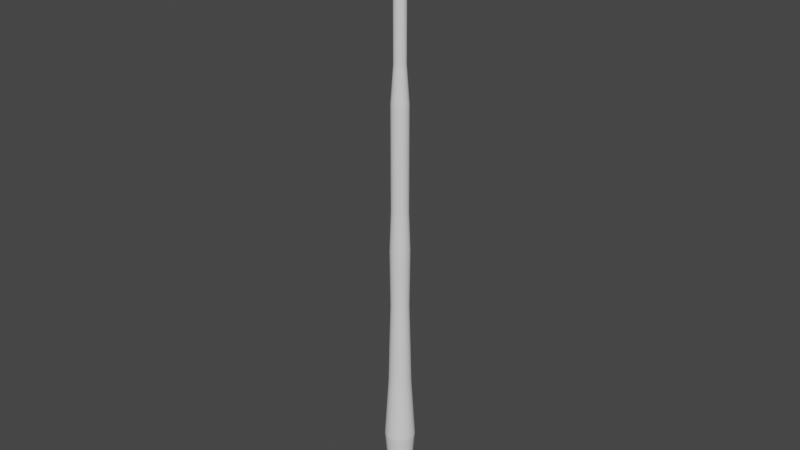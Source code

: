 # Source: Whip.blend  (saved by Blender 2.92.15; exported with 4.5.12 LTS)
import bpy
from mathutils import Matrix  # noqa: F401  (used for matrix-valued properties, if any)

bpy.ops.wm.read_factory_settings(use_empty=True)
scene = bpy.context.scene
scene.name = 'Scene'

# ---- collections
col_collection = bpy.data.collections.new('Collection'); scene.collection.children.link(col_collection)

# ---- world
world_world = bpy.data.worlds.new('World'); scene.world = world_world
world_world.use_nodes = True; world_world.node_tree.nodes.clear()
_N = world_world.node_tree.nodes; _L = world_world.node_tree.links
n0 = _N.new('ShaderNodeOutputWorld'); n0.name = 'World Output'; n0.location = (300, 300)
n1 = _N.new('ShaderNodeBackground'); n1.name = 'Background'; n1.location = (10, 300)
n1.inputs[0].default_value = (0.05088, 0.05088, 0.05088, 1.0)
_L.new(n1.outputs[0], n0.inputs[0])
n0.is_active_output = True
world_world.color = (0.05088, 0.05088, 0.05088)
world_world.use_sun_shadow = False
world_world.sun_shadow_jitter_overblur = 0.0

# ---- meshes
me_cylinder = bpy.data.meshes.new('Cylinder')
me_cylinder.from_pydata([(0.0, 1.0, -1.0), (-3.221e-08, 0.3889, 0.6857), (0.1951, 0.9808, -1.0), (0.07586, 0.3814, 0.6857), (0.3827, 0.9239, -1.0), (0.1488, 0.3593, 0.6857), (0.5556, 0.8315, -1.0), (0.216, 0.3233, 0.6857), (0.7071, 0.7071, -1.0), (0.275, 0.275, 0.6857), (0.8315, 0.5556, -1.0), (0.3233, 0.216, 0.6857), (0.9239, 0.3827, -1.0), (0.3593, 0.1488, 0.6857), (0.9808, 0.1951, -1.0), (0.3814, 0.07586, 0.6857), (1.0, 7.55e-08, -1.0), (0.3889, 2.138e-07, 0.6857), (0.9808, -0.1951, -1.0), (0.3814, -0.07586, 0.6857), (0.9239, -0.3827, -1.0), (0.3593, -0.1488, 0.6857), (0.8315, -0.5556, -1.0), (0.3233, -0.216, 0.6857), (0.7071, -0.7071, -1.0), (0.275, -0.275, 0.6857), (0.5556, -0.8315, -1.0), (0.216, -0.3233, 0.6857), (0.3827, -0.9239, -1.0), (0.1488, -0.3593, 0.6857), (0.1951, -0.9808, -1.0), (0.07586, -0.3814, 0.6857), (-3.258e-07, -1.0, -1.0), (-1.589e-07, -0.3889, 0.6857), (-0.1951, -0.9808, -1.0), (-0.07586, -0.3814, 0.6857), (-0.3827, -0.9239, -1.0), (-0.1488, -0.3593, 0.6857), (-0.5556, -0.8315, -1.0), (-0.216, -0.3233, 0.6857), (-0.7071, -0.7071, -1.0), (-0.275, -0.275, 0.6857), (-0.8315, -0.5556, -1.0), (-0.3233, -0.216, 0.6857), (-0.9239, -0.3827, -1.0), (-0.3593, -0.1488, 0.6857), (-0.9808, -0.1951, -1.0), (-0.3814, -0.07586, 0.6857), (-1.0, 9.656e-07, -1.0), (-0.3889, 5.6e-07, 0.6857), (-0.9808, 0.1951, -1.0), (-0.3814, 0.07586, 0.6857), (-0.9239, 0.3827, -1.0), (-0.3593, 0.1488, 0.6857), (-0.8315, 0.5556, -1.0), (-0.3233, 0.216, 0.6857), (-0.7071, 0.7071, -1.0), (-0.275, 0.275, 0.6857), (-0.5556, 0.8315, -1.0), (-0.216, 0.3233, 0.6857), (-0.3827, 0.9239, -1.0), (-0.1488, 0.3593, 0.6857), (-0.1951, 0.9808, -1.0), (-0.07586, 0.3814, 0.6857), (4.904e-08, 0.5539, 0.1442), (0.1081, 0.5433, 0.1442), (0.212, 0.5117, 0.1442), (0.3077, 0.4606, 0.1442), (0.3917, 0.3917, 0.1442), (0.4606, 0.3077, 0.1442), (0.5117, 0.212, 0.1442), (0.5433, 0.1081, 0.1442), (0.5539, 1.749e-07, 0.1442), (0.5433, -0.1081, 0.1442), (0.5117, -0.212, 0.1442), (0.4606, -0.3077, 0.1442), (0.3917, -0.3917, 0.1442), (0.3077, -0.4606, 0.1442), (0.212, -0.5117, 0.1442), (0.1081, -0.5433, 0.1442), (-1.314e-07, -0.5539, 0.1442), (-0.1081, -0.5433, 0.1442), (-0.212, -0.5117, 0.1442), (-0.3077, -0.4606, 0.1442), (-0.3917, -0.3917, 0.1442), (-0.4606, -0.3077, 0.1442), (-0.5117, -0.212, 0.1442), (-0.5433, -0.1081, 0.1442), (-0.5539, 6.679e-07, 0.1442), (-0.5433, 0.1081, 0.1442), (-0.5117, 0.212, 0.1442), (-0.4606, 0.3077, 0.1442), (-0.3917, 0.3917, 0.1442), (-0.3077, 0.4606, 0.1442), (-0.212, 0.5117, 0.1442), (-0.1081, 0.5433, 0.1442), (4.904e-08, 0.5539, 0.4211), (0.1081, 0.5433, 0.4211), (0.212, 0.5117, 0.4211), (0.3077, 0.4606, 0.4211), (0.3917, 0.3917, 0.4211), (0.4606, 0.3077, 0.4211), (0.5117, 0.212, 0.4211), (0.5433, 0.1081, 0.4211), (0.5539, 1.749e-07, 0.4211), (0.5433, -0.1081, 0.4211), (0.5117, -0.212, 0.4211), (0.4606, -0.3077, 0.4211), (0.3917, -0.3917, 0.4211), (0.3077, -0.4606, 0.4211), (0.212, -0.5117, 0.4211), (0.1081, -0.5433, 0.4211), (-1.314e-07, -0.5539, 0.4211), (-0.1081, -0.5433, 0.4211), (-0.212, -0.5117, 0.4211), (-0.3077, -0.4606, 0.4211), (-0.3917, -0.3917, 0.4211), (-0.4606, -0.3077, 0.4211), (-0.5117, -0.212, 0.4211), (-0.5433, -0.1081, 0.4211), (-0.5539, 6.679e-07, 0.4211), (-0.5433, 0.1081, 0.4211), (-0.5117, 0.212, 0.4211), (-0.4606, 0.3077, 0.4211), (-0.3917, 0.3917, 0.4211), (-0.3077, 0.4606, 0.4211), (-0.212, 0.5117, 0.4211), (-0.1081, 0.5433, 0.4211), (-3.221e-08, 0.3889, 0.5884), (0.07586, 0.3814, 0.5884), (0.1488, 0.3593, 0.5884), (0.216, 0.3233, 0.5884), (0.275, 0.275, 0.5884), (0.3233, 0.216, 0.5884), (0.3593, 0.1488, 0.5884), (0.3814, 0.07586, 0.5884), (0.3889, 2.138e-07, 0.5884), (0.3814, -0.07586, 0.5884), (0.3593, -0.1488, 0.5884), (0.3233, -0.216, 0.5884), (0.275, -0.275, 0.5884), (0.216, -0.3233, 0.5884), (0.1488, -0.3593, 0.5884), (0.07586, -0.3814, 0.5884), (-1.589e-07, -0.3889, 0.5884), (-0.07586, -0.3814, 0.5884), (-0.1488, -0.3593, 0.5884), (-0.216, -0.3233, 0.5884), (-0.275, -0.275, 0.5884), (-0.3233, -0.216, 0.5884), (-0.3593, -0.1488, 0.5884), (-0.3814, -0.07586, 0.5884), (-0.3889, 5.6e-07, 0.5884), (-0.3814, 0.07586, 0.5884), (-0.3593, 0.1488, 0.5884), (-0.3233, 0.216, 0.5884), (-0.275, 0.275, 0.5884), (-0.216, 0.3233, 0.5884), (-0.1488, 0.3593, 0.5884), (-0.07586, 0.3814, 0.5884), (0.1081, 0.5433, 0.2826), (0.212, 0.5117, 0.2826), (0.3077, 0.4606, 0.2826), (0.3917, 0.3917, 0.2826), (0.4606, 0.3077, 0.2826), (0.5117, 0.212, 0.2826), (0.5433, 0.1081, 0.2826), (0.5539, 1.749e-07, 0.2826), (0.5433, -0.1081, 0.2826), (0.5117, -0.212, 0.2826), (0.4606, -0.3077, 0.2826), (0.3917, -0.3917, 0.2826), (0.3077, -0.4606, 0.2826), (0.212, -0.5117, 0.2826), (0.1081, -0.5433, 0.2826), (-1.314e-07, -0.5539, 0.2826), (-0.1081, -0.5433, 0.2826), (-0.212, -0.5117, 0.2826), (-0.3077, -0.4606, 0.2826), (-0.3917, -0.3917, 0.2826), (-0.4606, -0.3077, 0.2826), (-0.5117, -0.212, 0.2826), (-0.5433, -0.1081, 0.2826), (-0.5539, 6.679e-07, 0.2826), (-0.5433, 0.1081, 0.2826), (-0.5117, 0.212, 0.2826), (-0.4606, 0.3077, 0.2826), (-0.3917, 0.3917, 0.2826), (-0.3077, 0.4606, 0.2826), (-0.212, 0.5117, 0.2826), (-0.1081, 0.5433, 0.2826), (4.904e-08, 0.5539, 0.2826), (0.1316, 0.6618, -0.3921), (0.2582, 0.6234, -0.3921), (0.3749, 0.5611, -0.3921), (0.4771, 0.4771, -0.3921), (0.5611, 0.3749, -0.3921), (0.6234, 0.2582, -0.3921), (0.6618, 0.1316, -0.3921), (0.6748, 1.464e-07, -0.3921), (0.6618, -0.1316, -0.3921), (0.6234, -0.2582, -0.3921), (0.5611, -0.3749, -0.3921), (0.4771, -0.4771, -0.3921), (0.3749, -0.5611, -0.3921), (0.2582, -0.6234, -0.3921), (0.1316, -0.6618, -0.3921), (-1.791e-07, -0.6748, -0.3921), (-0.1316, -0.6618, -0.3921), (-0.2582, -0.6234, -0.3921), (-0.3749, -0.5611, -0.3921), (-0.4771, -0.4771, -0.3921), (-0.5611, -0.3749, -0.3921), (-0.6234, -0.2582, -0.3921), (-0.6618, -0.1316, -0.3921), (-0.6748, 7.47e-07, -0.3921), (-0.6618, 0.1316, -0.3921), (-0.6234, 0.2582, -0.3921), (-0.5611, 0.3749, -0.3921), (-0.4771, 0.4771, -0.3921), (-0.3749, 0.5611, -0.3921), (-0.2582, 0.6234, -0.3921), (-0.1316, 0.6618, -0.3921), (4.08e-08, 0.6748, -0.3921), (4.199e-08, 0.6433, -0.05578), (0.1255, 0.6309, -0.05578), (0.2462, 0.5943, -0.05578), (0.3574, 0.5349, -0.05578), (0.4549, 0.4549, -0.05578), (0.5349, 0.3574, -0.05578), (0.5943, 0.2462, -0.05578), (0.6309, 0.1255, -0.05578), (0.6433, 1.557e-07, -0.05578), (0.6309, -0.1255, -0.05578), (0.5943, -0.2462, -0.05578), (0.5349, -0.3574, -0.05578), (0.4549, -0.4549, -0.05578), (0.3574, -0.5349, -0.05578), (0.2462, -0.5943, -0.05578), (0.1255, -0.6309, -0.05578), (-1.676e-07, -0.6433, -0.05578), (-0.1255, -0.6309, -0.05578), (-0.2462, -0.5943, -0.05578), (-0.3574, -0.5349, -0.05578), (-0.4549, -0.4549, -0.05578), (-0.5349, -0.3574, -0.05578), (-0.5943, -0.2462, -0.05578), (-0.6309, -0.1255, -0.05578), (-0.6433, 7.283e-07, -0.05578), (-0.6309, 0.1255, -0.05578), (-0.5943, 0.2462, -0.05578), (-0.5349, 0.3574, -0.05578), (-0.4549, 0.4549, -0.05578), (-0.3574, 0.5349, -0.05578), (-0.2462, 0.5943, -0.05578), (-0.1255, 0.6309, -0.05578), (0.1951, 0.9808, -0.7432), (0.3827, 0.9239, -0.7432), (0.5556, 0.8315, -0.7432), (0.7071, 0.7071, -0.7432), (0.8315, 0.5556, -0.7432), (0.9239, 0.3827, -0.7432), (0.9808, 0.1951, -0.7432), (1.0, 7.55e-08, -0.7432), (0.9808, -0.1951, -0.7432), (0.9239, -0.3827, -0.7432), (0.8315, -0.5556, -0.7432), (0.7071, -0.7071, -0.7432), (0.5556, -0.8315, -0.7432), (0.3827, -0.9239, -0.7432), (0.1951, -0.9808, -0.7432), (-3.258e-07, -1.0, -0.7432), (-0.1951, -0.9808, -0.7432), (-0.3827, -0.9239, -0.7432), (-0.5556, -0.8315, -0.7432), (-0.7071, -0.7071, -0.7432), (-0.8315, -0.5556, -0.7432), (-0.9239, -0.3827, -0.7432), (-0.9808, -0.1951, -0.7432), (-1.0, 9.656e-07, -0.7432), (-0.9808, 0.1951, -0.7432), (-0.9239, 0.3827, -0.7432), (-0.8315, 0.5556, -0.7432), (-0.7071, 0.7071, -0.7432), (-0.5556, 0.8315, -0.7432), (-0.3827, 0.9239, -0.7432), (-0.1951, 0.9808, -0.7432), (0.0, 1.0, -0.7432), (-3.221e-08, 0.3889, 0.637), (0.07586, 0.3814, 0.637), (0.1488, 0.3593, 0.637), (0.216, 0.3233, 0.637), (0.275, 0.275, 0.637), (0.3233, 0.216, 0.637), (0.3593, 0.1488, 0.637), (0.3814, 0.07586, 0.637), (0.3889, 2.138e-07, 0.637), (0.3814, -0.07586, 0.637), (0.3593, -0.1488, 0.637), (0.3233, -0.216, 0.637), (0.275, -0.275, 0.637), (0.216, -0.3233, 0.637), (0.1488, -0.3593, 0.637), (0.07586, -0.3814, 0.637), (-1.589e-07, -0.3889, 0.637), (-0.07586, -0.3814, 0.637), (-0.1488, -0.3593, 0.637), (-0.216, -0.3233, 0.637), (-0.275, -0.275, 0.637), (-0.3233, -0.216, 0.637), (-0.3593, -0.1488, 0.637), (-0.3814, -0.07586, 0.637), (-0.3889, 5.6e-07, 0.637), (-0.3814, 0.07586, 0.637), (-0.3593, 0.1488, 0.637), (-0.3233, 0.216, 0.637), (-0.275, 0.275, 0.637), (-0.216, 0.3233, 0.637), (-0.1488, 0.3593, 0.637), (-0.07586, 0.3814, 0.637), (0.07586, 0.3814, 0.5398), (0.1488, 0.3593, 0.5398), (0.216, 0.3233, 0.5398), (0.275, 0.275, 0.5398), (0.3233, 0.216, 0.5398), (0.3593, 0.1488, 0.5398), (0.3814, 0.07586, 0.5398), (0.3889, 2.138e-07, 0.5398), (0.3814, -0.07586, 0.5398), (0.3593, -0.1488, 0.5398), (0.3233, -0.216, 0.5398), (0.275, -0.275, 0.5398), (0.216, -0.3233, 0.5398), (0.1488, -0.3593, 0.5398), (0.07586, -0.3814, 0.5398), (-1.589e-07, -0.3889, 0.5398), (-0.07586, -0.3814, 0.5398), (-0.1488, -0.3593, 0.5398), (-0.216, -0.3233, 0.5398), (-0.275, -0.275, 0.5398), (-0.3233, -0.216, 0.5398), (-0.3593, -0.1488, 0.5398), (-0.3814, -0.07586, 0.5398), (-0.3889, 5.6e-07, 0.5398), (-0.3814, 0.07586, 0.5398), (-0.3593, 0.1488, 0.5398), (-0.3233, 0.216, 0.5398), (-0.275, 0.275, 0.5398), (-0.216, 0.3233, 0.5398), (-0.1488, 0.3593, 0.5398), (-0.07586, 0.3814, 0.5398), (-3.221e-08, 0.3889, 0.5398), (4.904e-08, 0.5539, 0.3519), (0.1081, 0.5433, 0.3519), (0.212, 0.5117, 0.3519), (0.3077, 0.4606, 0.3519), (0.3917, 0.3917, 0.3519), (0.4606, 0.3077, 0.3519), (0.5117, 0.212, 0.3519), (0.5433, 0.1081, 0.3519), (0.5539, 1.749e-07, 0.3519), (0.5433, -0.1081, 0.3519), (0.5117, -0.212, 0.3519), (0.4606, -0.3077, 0.3519), (0.3917, -0.3917, 0.3519), (0.3077, -0.4606, 0.3519), (0.212, -0.5117, 0.3519), (0.1081, -0.5433, 0.3519), (-1.314e-07, -0.5539, 0.3519), (-0.1081, -0.5433, 0.3519), (-0.212, -0.5117, 0.3519), (-0.3077, -0.4606, 0.3519), (-0.3917, -0.3917, 0.3519), (-0.4606, -0.3077, 0.3519), (-0.5117, -0.212, 0.3519), (-0.5433, -0.1081, 0.3519), (-0.5539, 6.679e-07, 0.3519), (-0.5433, 0.1081, 0.3519), (-0.5117, 0.212, 0.3519), (-0.4606, 0.3077, 0.3519), (-0.3917, 0.3917, 0.3519), (-0.3077, 0.4606, 0.3519), (-0.212, 0.5117, 0.3519), (-0.1081, 0.5433, 0.3519), (0.1081, 0.5433, 0.2134), (0.212, 0.5117, 0.2134), (0.3077, 0.4606, 0.2134), (0.3917, 0.3917, 0.2134), (0.4606, 0.3077, 0.2134), (0.5117, 0.212, 0.2134), (0.5433, 0.1081, 0.2134), (0.5539, 1.749e-07, 0.2134), (0.5433, -0.1081, 0.2134), (0.5117, -0.212, 0.2134), (0.4606, -0.3077, 0.2134), (0.3917, -0.3917, 0.2134), (0.3077, -0.4606, 0.2134), (0.212, -0.5117, 0.2134), (0.1081, -0.5433, 0.2134), (-1.314e-07, -0.5539, 0.2134), (-0.1081, -0.5433, 0.2134), (-0.212, -0.5117, 0.2134), (-0.3077, -0.4606, 0.2134), (-0.3917, -0.3917, 0.2134), (-0.4606, -0.3077, 0.2134), (-0.5117, -0.212, 0.2134), (-0.5433, -0.1081, 0.2134), (-0.5539, 6.679e-07, 0.2134), (-0.5433, 0.1081, 0.2134), (-0.5117, 0.212, 0.2134), (-0.4606, 0.3077, 0.2134), (-0.3917, 0.3917, 0.2134), (-0.3077, 0.4606, 0.2134), (-0.212, 0.5117, 0.2134), (-0.1081, 0.5433, 0.2134), (4.904e-08, 0.5539, 0.2134), (4.904e-08, 0.5539, 0.07492), (0.1081, 0.5433, 0.07492), (0.212, 0.5117, 0.07492), (0.3077, 0.4606, 0.07492), (0.3917, 0.3917, 0.07492), (0.4606, 0.3077, 0.07492), (0.5117, 0.212, 0.07492), (0.5433, 0.1081, 0.07492), (0.5539, 1.749e-07, 0.07492), (0.5433, -0.1081, 0.07492), (0.5117, -0.212, 0.07492), (0.4606, -0.3077, 0.07492), (0.3917, -0.3917, 0.07492), (0.3077, -0.4606, 0.07492), (0.212, -0.5117, 0.07492), (0.1081, -0.5433, 0.07492), (-1.314e-07, -0.5539, 0.07492), (-0.1081, -0.5433, 0.07492), (-0.212, -0.5117, 0.07492), (-0.3077, -0.4606, 0.07492), (-0.3917, -0.3917, 0.07492), (-0.4606, -0.3077, 0.07492), (-0.5117, -0.212, 0.07492), (-0.5433, -0.1081, 0.07492), (-0.5539, 6.679e-07, 0.07492), (-0.5433, 0.1081, 0.07492), (-0.5117, 0.212, 0.07492), (-0.4606, 0.3077, 0.07492), (-0.3917, 0.3917, 0.07492), (-0.3077, 0.4606, 0.07492), (-0.212, 0.5117, 0.07492), (-0.1081, 0.5433, 0.07492), (0.117, 0.5883, -0.2562), (0.2295, 0.5541, -0.2562), (0.3332, 0.4987, -0.2562), (0.4241, 0.4241, -0.2562), (0.4987, 0.3332, -0.2562), (0.5541, 0.2295, -0.2562), (0.5883, 0.117, -0.2562), (0.5998, 1.639e-07, -0.2562), (0.5883, -0.117, -0.2562), (0.5541, -0.2295, -0.2562), (0.4987, -0.3332, -0.2562), (0.4241, -0.4241, -0.2562), (0.3332, -0.4987, -0.2562), (0.2295, -0.5541, -0.2562), (0.117, -0.5883, -0.2562), (-1.467e-07, -0.5998, -0.2562), (-0.117, -0.5883, -0.2562), (-0.2295, -0.5541, -0.2562), (-0.3332, -0.4987, -0.2562), (-0.4241, -0.4241, -0.2562), (-0.4987, -0.3332, -0.2562), (-0.5541, -0.2295, -0.2562), (-0.5883, -0.117, -0.2562), (-0.5998, 6.977e-07, -0.2562), (-0.5883, 0.117, -0.2562), (-0.5541, 0.2295, -0.2562), (-0.4987, 0.3332, -0.2562), (-0.4241, 0.4241, -0.2562), (-0.3332, 0.4987, -0.2562), (-0.2295, 0.5541, -0.2562), (-0.117, 0.5883, -0.2562), (4.875e-08, 0.5998, -0.2562), (3.069e-08, 0.7417, -0.5325), (0.1447, 0.7274, -0.5325), (0.2838, 0.6852, -0.5325), (0.4121, 0.6167, -0.5325), (0.5245, 0.5245, -0.5325), (0.6167, 0.4121, -0.5325), (0.6852, 0.2838, -0.5325), (0.7274, 0.1447, -0.5325), (0.7417, 1.324e-07, -0.5325), (0.7274, -0.1447, -0.5325), (0.6852, -0.2838, -0.5325), (0.6167, -0.4121, -0.5325), (0.5245, -0.5245, -0.5325), (0.4121, -0.6167, -0.5325), (0.2838, -0.6852, -0.5325), (0.1447, -0.7274, -0.5325), (-2.11e-07, -0.7417, -0.5325), (-0.1447, -0.7274, -0.5325), (-0.2838, -0.6852, -0.5325), (-0.4121, -0.6167, -0.5325), (-0.5245, -0.5245, -0.5325), (-0.6167, -0.4121, -0.5325), (-0.6852, -0.2838, -0.5325), (-0.7274, -0.1447, -0.5325), (-0.7417, 7.926e-07, -0.5325), (-0.7274, 0.1447, -0.5325), (-0.6852, 0.2838, -0.5325), (-0.6167, 0.4121, -0.5325), (-0.5245, 0.5245, -0.5325), (-0.4121, 0.6167, -0.5325), (-0.2838, 0.6852, -0.5325), (-0.1447, 0.7274, -0.5325), (-1.164e-06, 0.3889, 0.8311), (0.07586, 0.3814, 0.8311), (0.1488, 0.3593, 0.8311), (0.216, 0.3233, 0.8311), (0.275, 0.275, 0.8311), (0.3233, 0.216, 0.8311), (0.3593, 0.1488, 0.8311), (0.3814, 0.07586, 0.8311), (0.3889, 2.138e-07, 0.8311), (0.3814, -0.07586, 0.8311), (0.3593, -0.1488, 0.8311), (0.3233, -0.216, 0.8311), (0.275, -0.275, 0.8311), (0.216, -0.3233, 0.8311), (0.1488, -0.3593, 0.8311), (0.07586, -0.3814, 0.8311), (-1.291e-06, -0.3889, 0.8311), (-0.07586, -0.3814, 0.8311), (-0.1488, -0.3593, 0.8311), (-0.216, -0.3233, 0.8311), (-0.275, -0.275, 0.8311), (-0.3233, -0.216, 0.8311), (-0.3593, -0.1488, 0.8311), (-0.3814, -0.07586, 0.8311), (-0.3889, 5.6e-07, 0.8311), (-0.3814, 0.07586, 0.8311), (-0.3593, 0.1488, 0.8311), (-0.3233, 0.216, 0.8311), (-0.275, 0.275, 0.8311), (-0.216, 0.3233, 0.8311), (-0.1488, 0.3593, 0.8311), (-0.07586, 0.3814, 0.8311), (-2.745e-07, 0.1643, 1.065), (0.03205, 0.1611, 1.065), (0.06286, 0.1518, 1.065), (0.09126, 0.1366, 1.065), (0.1162, 0.1162, 1.065), (0.1366, 0.09126, 1.065), (0.1518, 0.06286, 1.065), (0.1611, 0.03205, 1.065), (0.1643, 2.689e-07, 1.065), (0.1611, -0.03205, 1.065), (0.1518, -0.06286, 1.065), (0.1366, -0.09126, 1.065), (0.1162, -0.1162, 1.065), (0.09126, -0.1366, 1.065), (0.06286, -0.1518, 1.065), (0.03205, -0.1611, 1.065), (-3.28e-07, -0.1643, 1.065), (-0.03205, -0.1611, 1.065), (-0.06286, -0.1518, 1.065), (-0.09126, -0.1366, 1.065), (-0.1162, -0.1162, 1.065), (-0.1366, -0.09126, 1.065), (-0.1518, -0.06286, 1.065), (-0.1611, -0.03205, 1.065), (-0.1643, 4.151e-07, 1.065), (-0.1611, 0.03205, 1.065), (-0.1518, 0.06286, 1.065), (-0.1366, 0.09126, 1.065), (-0.1162, 0.1162, 1.065), (-0.09126, 0.1366, 1.065), (-0.06286, 0.1518, 1.065), (-0.03205, 0.1611, 1.065), (0.1542, 0.7752, -0.8716), (0.3025, 0.7303, -0.8716), (0.4391, 0.6572, -0.8716), (0.5589, 0.5589, -0.8716), (0.6572, 0.4391, -0.8716), (0.7303, 0.3025, -0.8716), (0.7752, 0.1542, -0.8716), (0.7904, 1.309e-07, -0.8716), (0.7752, -0.1542, -0.8716), (0.7303, -0.3025, -0.8716), (0.6572, -0.4391, -0.8716), (0.5589, -0.5589, -0.8716), (0.4391, -0.6572, -0.8716), (0.3025, -0.7303, -0.8716), (0.1542, -0.7752, -0.8716), (-2.396e-07, -0.7904, -0.8716), (-0.1542, -0.7752, -0.8716), (-0.3025, -0.7303, -0.8716), (-0.4391, -0.6572, -0.8716), (-0.5589, -0.5589, -0.8716), (-0.6572, -0.4391, -0.8716), (-0.7303, -0.3025, -0.8716), (-0.7752, -0.1542, -0.8716), (-0.7904, 8.345e-07, -0.8716), (-0.7752, 0.1542, -0.8716), (-0.7303, 0.3025, -0.8716), (-0.6572, 0.4391, -0.8716), (-0.5589, 0.5589, -0.8716), (-0.4391, 0.6572, -0.8716), (-0.3025, 0.7303, -0.8716), (-0.1542, 0.7752, -0.8716), (1.793e-08, 0.7904, -0.8716)], [], [(288, 1, 3, 289), (289, 3, 5, 290), (290, 5, 7, 291), (291, 7, 9, 292), (292, 9, 11, 293), (293, 11, 13, 294), (294, 13, 15, 295), (295, 15, 17, 296), (296, 17, 19, 297), (297, 19, 21, 298), (298, 21, 23, 299), (299, 23, 25, 300), (300, 25, 27, 301), (301, 27, 29, 302), (302, 29, 31, 303), (303, 31, 33, 304), (304, 33, 35, 305), (305, 35, 37, 306), (306, 37, 39, 307), (307, 39, 41, 308), (308, 41, 43, 309), (309, 43, 45, 310), (310, 45, 47, 311), (311, 47, 49, 312), (312, 49, 51, 313), (313, 51, 53, 314), (314, 53, 55, 315), (315, 55, 57, 316), (316, 57, 59, 317), (317, 59, 61, 318), (13, 11, 517, 518), (318, 61, 63, 319), (319, 63, 1, 288), (0, 2, 4, 6, 8, 10, 12, 14, 16, 18, 20, 22, 24, 26, 28, 30, 32, 34, 36, 38, 40, 42, 44, 46, 48, 50, 52, 54, 56, 58, 60, 62), (447, 95, 64, 416), (446, 94, 95, 447), (445, 93, 94, 446), (444, 92, 93, 445), (443, 91, 92, 444), (442, 90, 91, 443), (441, 89, 90, 442), (440, 88, 89, 441), (439, 87, 88, 440), (438, 86, 87, 439), (437, 85, 86, 438), (436, 84, 85, 437), (435, 83, 84, 436), (434, 82, 83, 435), (433, 81, 82, 434), (432, 80, 81, 433), (431, 79, 80, 432), (430, 78, 79, 431), (429, 77, 78, 430), (428, 76, 77, 429), (427, 75, 76, 428), (426, 74, 75, 427), (425, 73, 74, 426), (424, 72, 73, 425), (423, 71, 72, 424), (422, 70, 71, 423), (421, 69, 70, 422), (420, 68, 69, 421), (419, 67, 68, 420), (418, 66, 67, 419), (417, 65, 66, 418), (416, 64, 65, 417), (383, 127, 96, 352), (382, 126, 127, 383), (381, 125, 126, 382), (380, 124, 125, 381), (379, 123, 124, 380), (378, 122, 123, 379), (377, 121, 122, 378), (376, 120, 121, 377), (375, 119, 120, 376), (374, 118, 119, 375), (373, 117, 118, 374), (372, 116, 117, 373), (371, 115, 116, 372), (370, 114, 115, 371), (369, 113, 114, 370), (368, 112, 113, 369), (367, 111, 112, 368), (366, 110, 111, 367), (365, 109, 110, 366), (364, 108, 109, 365), (363, 107, 108, 364), (362, 106, 107, 363), (361, 105, 106, 362), (360, 104, 105, 361), (359, 103, 104, 360), (358, 102, 103, 359), (357, 101, 102, 358), (356, 100, 101, 357), (355, 99, 100, 356), (354, 98, 99, 355), (353, 97, 98, 354), (352, 96, 97, 353), (350, 159, 128, 351), (349, 158, 159, 350), (348, 157, 158, 349), (347, 156, 157, 348), (346, 155, 156, 347), (345, 154, 155, 346), (344, 153, 154, 345), (343, 152, 153, 344), (342, 151, 152, 343), (341, 150, 151, 342), (340, 149, 150, 341), (339, 148, 149, 340), (338, 147, 148, 339), (337, 146, 147, 338), (336, 145, 146, 337), (335, 144, 145, 336), (334, 143, 144, 335), (333, 142, 143, 334), (332, 141, 142, 333), (331, 140, 141, 332), (330, 139, 140, 331), (329, 138, 139, 330), (328, 137, 138, 329), (327, 136, 137, 328), (326, 135, 136, 327), (325, 134, 135, 326), (324, 133, 134, 325), (323, 132, 133, 324), (322, 131, 132, 323), (321, 130, 131, 322), (320, 129, 130, 321), (351, 128, 129, 320), (415, 191, 160, 384), (384, 160, 161, 385), (385, 161, 162, 386), (386, 162, 163, 387), (387, 163, 164, 388), (388, 164, 165, 389), (389, 165, 166, 390), (390, 166, 167, 391), (391, 167, 168, 392), (392, 168, 169, 393), (393, 169, 170, 394), (394, 170, 171, 395), (395, 171, 172, 396), (396, 172, 173, 397), (397, 173, 174, 398), (398, 174, 175, 399), (399, 175, 176, 400), (400, 176, 177, 401), (401, 177, 178, 402), (402, 178, 179, 403), (403, 179, 180, 404), (404, 180, 181, 405), (405, 181, 182, 406), (406, 182, 183, 407), (407, 183, 184, 408), (408, 184, 185, 409), (409, 185, 186, 410), (410, 186, 187, 411), (411, 187, 188, 412), (412, 188, 189, 413), (413, 189, 190, 414), (414, 190, 191, 415), (480, 223, 192, 481), (481, 192, 193, 482), (482, 193, 194, 483), (483, 194, 195, 484), (484, 195, 196, 485), (485, 196, 197, 486), (486, 197, 198, 487), (487, 198, 199, 488), (488, 199, 200, 489), (489, 200, 201, 490), (490, 201, 202, 491), (491, 202, 203, 492), (492, 203, 204, 493), (493, 204, 205, 494), (494, 205, 206, 495), (495, 206, 207, 496), (496, 207, 208, 497), (497, 208, 209, 498), (498, 209, 210, 499), (499, 210, 211, 500), (500, 211, 212, 501), (501, 212, 213, 502), (502, 213, 214, 503), (503, 214, 215, 504), (504, 215, 216, 505), (505, 216, 217, 506), (506, 217, 218, 507), (507, 218, 219, 508), (508, 219, 220, 509), (509, 220, 221, 510), (510, 221, 222, 511), (511, 222, 223, 480), (479, 224, 225, 448), (448, 225, 226, 449), (449, 226, 227, 450), (450, 227, 228, 451), (451, 228, 229, 452), (452, 229, 230, 453), (453, 230, 231, 454), (454, 231, 232, 455), (455, 232, 233, 456), (456, 233, 234, 457), (457, 234, 235, 458), (458, 235, 236, 459), (459, 236, 237, 460), (460, 237, 238, 461), (461, 238, 239, 462), (462, 239, 240, 463), (463, 240, 241, 464), (464, 241, 242, 465), (465, 242, 243, 466), (466, 243, 244, 467), (467, 244, 245, 468), (468, 245, 246, 469), (469, 246, 247, 470), (470, 247, 248, 471), (471, 248, 249, 472), (472, 249, 250, 473), (473, 250, 251, 474), (474, 251, 252, 475), (475, 252, 253, 476), (476, 253, 254, 477), (477, 254, 255, 478), (478, 255, 224, 479), (606, 286, 287, 607), (605, 285, 286, 606), (604, 284, 285, 605), (603, 283, 284, 604), (602, 282, 283, 603), (601, 281, 282, 602), (600, 280, 281, 601), (599, 279, 280, 600), (598, 278, 279, 599), (597, 277, 278, 598), (596, 276, 277, 597), (595, 275, 276, 596), (594, 274, 275, 595), (593, 273, 274, 594), (592, 272, 273, 593), (591, 271, 272, 592), (590, 270, 271, 591), (589, 269, 270, 590), (588, 268, 269, 589), (587, 267, 268, 588), (586, 266, 267, 587), (585, 265, 266, 586), (584, 264, 265, 585), (583, 263, 264, 584), (582, 262, 263, 583), (581, 261, 262, 582), (580, 260, 261, 581), (579, 259, 260, 580), (578, 258, 259, 579), (577, 257, 258, 578), (576, 256, 257, 577), (607, 287, 256, 576), (159, 319, 288, 128), (158, 318, 319, 159), (157, 317, 318, 158), (156, 316, 317, 157), (155, 315, 316, 156), (154, 314, 315, 155), (153, 313, 314, 154), (152, 312, 313, 153), (151, 311, 312, 152), (150, 310, 311, 151), (149, 309, 310, 150), (148, 308, 309, 149), (147, 307, 308, 148), (146, 306, 307, 147), (145, 305, 306, 146), (144, 304, 305, 145), (143, 303, 304, 144), (142, 302, 303, 143), (141, 301, 302, 142), (140, 300, 301, 141), (139, 299, 300, 140), (138, 298, 299, 139), (137, 297, 298, 138), (136, 296, 297, 137), (135, 295, 296, 136), (134, 294, 295, 135), (133, 293, 294, 134), (132, 292, 293, 133), (131, 291, 292, 132), (130, 290, 291, 131), (129, 289, 290, 130), (128, 288, 289, 129), (96, 351, 320, 97), (97, 320, 321, 98), (98, 321, 322, 99), (99, 322, 323, 100), (100, 323, 324, 101), (101, 324, 325, 102), (102, 325, 326, 103), (103, 326, 327, 104), (104, 327, 328, 105), (105, 328, 329, 106), (106, 329, 330, 107), (107, 330, 331, 108), (108, 331, 332, 109), (109, 332, 333, 110), (110, 333, 334, 111), (111, 334, 335, 112), (112, 335, 336, 113), (113, 336, 337, 114), (114, 337, 338, 115), (115, 338, 339, 116), (116, 339, 340, 117), (117, 340, 341, 118), (118, 341, 342, 119), (119, 342, 343, 120), (120, 343, 344, 121), (121, 344, 345, 122), (122, 345, 346, 123), (123, 346, 347, 124), (124, 347, 348, 125), (125, 348, 349, 126), (126, 349, 350, 127), (127, 350, 351, 96), (191, 352, 353, 160), (160, 353, 354, 161), (161, 354, 355, 162), (162, 355, 356, 163), (163, 356, 357, 164), (164, 357, 358, 165), (165, 358, 359, 166), (166, 359, 360, 167), (167, 360, 361, 168), (168, 361, 362, 169), (169, 362, 363, 170), (170, 363, 364, 171), (171, 364, 365, 172), (172, 365, 366, 173), (173, 366, 367, 174), (174, 367, 368, 175), (175, 368, 369, 176), (176, 369, 370, 177), (177, 370, 371, 178), (178, 371, 372, 179), (179, 372, 373, 180), (180, 373, 374, 181), (181, 374, 375, 182), (182, 375, 376, 183), (183, 376, 377, 184), (184, 377, 378, 185), (185, 378, 379, 186), (186, 379, 380, 187), (187, 380, 381, 188), (188, 381, 382, 189), (189, 382, 383, 190), (190, 383, 352, 191), (95, 414, 415, 64), (94, 413, 414, 95), (93, 412, 413, 94), (92, 411, 412, 93), (91, 410, 411, 92), (90, 409, 410, 91), (89, 408, 409, 90), (88, 407, 408, 89), (87, 406, 407, 88), (86, 405, 406, 87), (85, 404, 405, 86), (84, 403, 404, 85), (83, 402, 403, 84), (82, 401, 402, 83), (81, 400, 401, 82), (80, 399, 400, 81), (79, 398, 399, 80), (78, 397, 398, 79), (77, 396, 397, 78), (76, 395, 396, 77), (75, 394, 395, 76), (74, 393, 394, 75), (73, 392, 393, 74), (72, 391, 392, 73), (71, 390, 391, 72), (70, 389, 390, 71), (69, 388, 389, 70), (68, 387, 388, 69), (67, 386, 387, 68), (66, 385, 386, 67), (65, 384, 385, 66), (64, 415, 384, 65), (224, 416, 417, 225), (225, 417, 418, 226), (226, 418, 419, 227), (227, 419, 420, 228), (228, 420, 421, 229), (229, 421, 422, 230), (230, 422, 423, 231), (231, 423, 424, 232), (232, 424, 425, 233), (233, 425, 426, 234), (234, 426, 427, 235), (235, 427, 428, 236), (236, 428, 429, 237), (237, 429, 430, 238), (238, 430, 431, 239), (239, 431, 432, 240), (240, 432, 433, 241), (241, 433, 434, 242), (242, 434, 435, 243), (243, 435, 436, 244), (244, 436, 437, 245), (245, 437, 438, 246), (246, 438, 439, 247), (247, 439, 440, 248), (248, 440, 441, 249), (249, 441, 442, 250), (250, 442, 443, 251), (251, 443, 444, 252), (252, 444, 445, 253), (253, 445, 446, 254), (254, 446, 447, 255), (255, 447, 416, 224), (222, 478, 479, 223), (221, 477, 478, 222), (220, 476, 477, 221), (219, 475, 476, 220), (218, 474, 475, 219), (217, 473, 474, 218), (216, 472, 473, 217), (215, 471, 472, 216), (214, 470, 471, 215), (213, 469, 470, 214), (212, 468, 469, 213), (211, 467, 468, 212), (210, 466, 467, 211), (209, 465, 466, 210), (208, 464, 465, 209), (207, 463, 464, 208), (206, 462, 463, 207), (205, 461, 462, 206), (204, 460, 461, 205), (203, 459, 460, 204), (202, 458, 459, 203), (201, 457, 458, 202), (200, 456, 457, 201), (199, 455, 456, 200), (198, 454, 455, 199), (197, 453, 454, 198), (196, 452, 453, 197), (195, 451, 452, 196), (194, 450, 451, 195), (193, 449, 450, 194), (192, 448, 449, 193), (223, 479, 448, 192), (286, 511, 480, 287), (285, 510, 511, 286), (284, 509, 510, 285), (283, 508, 509, 284), (282, 507, 508, 283), (281, 506, 507, 282), (280, 505, 506, 281), (279, 504, 505, 280), (278, 503, 504, 279), (277, 502, 503, 278), (276, 501, 502, 277), (275, 500, 501, 276), (274, 499, 500, 275), (273, 498, 499, 274), (272, 497, 498, 273), (271, 496, 497, 272), (270, 495, 496, 271), (269, 494, 495, 270), (268, 493, 494, 269), (267, 492, 493, 268), (266, 491, 492, 267), (265, 490, 491, 266), (264, 489, 490, 265), (263, 488, 489, 264), (262, 487, 488, 263), (261, 486, 487, 262), (260, 485, 486, 261), (259, 484, 485, 260), (258, 483, 484, 259), (257, 482, 483, 258), (256, 481, 482, 257), (287, 480, 481, 256), (529, 528, 560, 561), (31, 29, 526, 527), (49, 47, 535, 536), (5, 3, 513, 514), (23, 21, 522, 523), (41, 39, 531, 532), (59, 57, 540, 541), (15, 13, 518, 519), (33, 31, 527, 528), (51, 49, 536, 537), (7, 5, 514, 515), (25, 23, 523, 524), (43, 41, 532, 533), (61, 59, 541, 542), (17, 15, 519, 520), (35, 33, 528, 529), (53, 51, 537, 538), (9, 7, 515, 516), (27, 25, 524, 525), (45, 43, 533, 534), (63, 61, 542, 543), (19, 17, 520, 521), (37, 35, 529, 530), (55, 53, 538, 539), (11, 9, 516, 517), (29, 27, 525, 526), (47, 45, 534, 535), (3, 1, 512, 513), (1, 63, 543, 512), (21, 19, 521, 522), (39, 37, 530, 531), (57, 55, 539, 540), (545, 544, 575, 574, 573, 572, 571, 570, 569, 568, 567, 566, 565, 564, 563, 562, 561, 560, 559, 558, 557, 556, 555, 554, 553, 552, 551, 550, 549, 548, 547, 546), (516, 515, 547, 548), (543, 542, 574, 575), (530, 529, 561, 562), (517, 516, 548, 549), (512, 543, 575, 544), (531, 530, 562, 563), (518, 517, 549, 550), (532, 531, 563, 564), (519, 518, 550, 551), (533, 532, 564, 565), (520, 519, 551, 552), (534, 533, 565, 566), (521, 520, 552, 553), (535, 534, 566, 567), (522, 521, 553, 554), (536, 535, 567, 568), (523, 522, 554, 555), (537, 536, 568, 569), (524, 523, 555, 556), (538, 537, 569, 570), (525, 524, 556, 557), (539, 538, 570, 571), (526, 525, 557, 558), (513, 512, 544, 545), (540, 539, 571, 572), (527, 526, 558, 559), (514, 513, 545, 546), (541, 540, 572, 573), (528, 527, 559, 560), (515, 514, 546, 547), (542, 541, 573, 574), (0, 607, 576, 2), (2, 576, 577, 4), (4, 577, 578, 6), (6, 578, 579, 8), (8, 579, 580, 10), (10, 580, 581, 12), (12, 581, 582, 14), (14, 582, 583, 16), (16, 583, 584, 18), (18, 584, 585, 20), (20, 585, 586, 22), (22, 586, 587, 24), (24, 587, 588, 26), (26, 588, 589, 28), (28, 589, 590, 30), (30, 590, 591, 32), (32, 591, 592, 34), (34, 592, 593, 36), (36, 593, 594, 38), (38, 594, 595, 40), (40, 595, 596, 42), (42, 596, 597, 44), (44, 597, 598, 46), (46, 598, 599, 48), (48, 599, 600, 50), (50, 600, 601, 52), (52, 601, 602, 54), (54, 602, 603, 56), (56, 603, 604, 58), (58, 604, 605, 60), (60, 605, 606, 62), (62, 606, 607, 0)])
_uv = me_cylinder.uv_layers.new(name='UVMap')
_uv.uv.foreach_set('vector', [1.0, 0.9688, 1.0, 1.0, 0.9688, 1.0, 0.9688, 0.9688, 0.9688, 0.9688, 0.9688, 1.0, 0.9375, 1.0, 0.9375, 0.9688, 0.9375, 0.9688, 0.9375, 1.0, 0.9062, 1.0, 0.9062, 0.9688, 0.9062, 0.9688, 0.9062, 1.0, 0.875, 1.0, 0.875, 0.9688, 0.875, 0.9688, 0.875, 1.0, 0.8438, 1.0, 0.8438, 0.9688, 0.8438, 0.9688, 0.8438, 1.0, 0.8125, 1.0, 0.8125, 0.9688, 0.8125, 0.9688, 0.8125, 1.0, 0.7812, 1.0, 0.7812, 0.9688, 0.7812, 0.9688, 0.7812, 1.0, 0.75, 1.0, 0.75, 0.9688, 0.75, 0.9688, 0.75, 1.0, 0.7188, 1.0, 0.7188, 0.9688, 0.7188, 0.9688, 0.7188, 1.0, 0.6875, 1.0, 0.6875, 0.9688, 0.6875, 0.9688, 0.6875, 1.0, 0.6562, 1.0, 0.6562, 0.9688, 0.6562, 0.9688, 0.6562, 1.0, 0.625, 1.0, 0.625, 0.9688, 0.625, 0.9688, 0.625, 1.0, 0.5938, 1.0, 0.5938, 0.9688, 0.5938, 0.9688, 0.5938, 1.0, 0.5625, 1.0, 0.5625, 0.9688, 0.5625, 0.9688, 0.5625, 1.0, 0.5312, 1.0, 0.5312, 0.9688, 0.5312, 0.9688, 0.5312, 1.0, 0.5, 1.0, 0.5, 0.9688, 0.5, 0.9688, 0.5, 1.0, 0.4688, 1.0, 0.4688, 0.9688, 0.4688, 0.9688, 0.4688, 1.0, 0.4375, 1.0, 0.4375, 0.9688, 0.4375, 0.9688, 0.4375, 1.0, 0.4062, 1.0, 0.4062, 0.9688, 0.4062, 0.9688, 0.4062, 1.0, 0.375, 1.0, 0.375, 0.9688, 0.375, 0.9688, 0.375, 1.0, 0.3438, 1.0, 0.3438, 0.9688, 0.3438, 0.9688, 0.3438, 1.0, 0.3125, 1.0, 0.3125, 0.9688, 0.3125, 0.9688, 0.3125, 1.0, 0.2812, 1.0, 0.2812, 0.9688, 0.2812, 0.9688, 0.2812, 1.0, 0.25, 1.0, 0.25, 0.9688, 0.25, 0.9688, 0.25, 1.0, 0.2188, 1.0, 0.2188, 0.9688, 0.2188, 0.9688, 0.2188, 1.0, 0.1875, 1.0, 0.1875, 0.9688, 0.1875, 0.9688, 0.1875, 1.0, 0.1562, 1.0, 0.1562, 0.9688, 0.1562, 0.9688, 0.1562, 1.0, 0.125, 1.0, 0.125, 0.9688, 0.125, 0.9688, 0.125, 1.0, 0.09375, 1.0, 0.09375, 0.9688, 0.09375, 0.9688, 0.09375, 1.0, 0.0625, 1.0, 0.0625, 0.9688, 0.8125, 1.0, 0.8438, 1.0, 0.8438, 1.0, 0.8125, 1.0, 0.0625, 0.9688, 0.0625, 1.0, 0.03125, 1.0, 0.03125, 0.9688, 0.03125, 0.9688, 0.03125, 1.0, 0.0, 1.0, 0.0, 0.9688, 0.75, 0.49, 0.7968, 0.4854, 0.8418, 0.4717, 0.8833, 0.4496, 0.9197, 0.4197, 0.9496, 0.3833, 0.9717, 0.3418, 0.9854, 0.2968, 0.99, 0.25, 0.9854, 0.2032, 0.9717, 0.1582, 0.9496, 0.1167, 0.9197, 0.08029, 0.8833, 0.05045, 0.8418, 0.02827, 0.7968, 0.01461, 0.75, 0.01, 0.7032, 0.01461, 0.6582, 0.02827, 0.6167, 0.05045, 0.5803, 0.08029, 0.5504, 0.1167, 0.5283, 0.1582, 0.5146, 0.2032, 0.51, 0.25, 0.5146, 0.2968, 0.5283, 0.3418, 0.5504, 0.3833, 0.5803, 0.4197, 0.6167, 0.4496, 0.6582, 0.4717, 0.7032, 0.4854, 0.03125, 0.7188, 0.03125, 0.75, 0.0, 0.75, 0.0, 0.7188, 0.0625, 0.7188, 0.0625, 0.75, 0.03125, 0.75, 0.03125, 0.7188, 0.09375, 0.7188, 0.09375, 0.75, 0.0625, 0.75, 0.0625, 0.7188, 0.125, 0.7188, 0.125, 0.75, 0.09375, 0.75, 0.09375, 0.7188, 0.1562, 0.7188, 0.1562, 0.75, 0.125, 0.75, 0.125, 0.7188, 0.1875, 0.7188, 0.1875, 0.75, 0.1562, 0.75, 0.1562, 0.7188, 0.2188, 0.7188, 0.2188, 0.75, 0.1875, 0.75, 0.1875, 0.7188, 0.25, 0.7188, 0.25, 0.75, 0.2188, 0.75, 0.2188, 0.7188, 0.2812, 0.7188, 0.2812, 0.75, 0.25, 0.75, 0.25, 0.7188, 0.3125, 0.7188, 0.3125, 0.75, 0.2812, 0.75, 0.2812, 0.7188, 0.3438, 0.7188, 0.3438, 0.75, 0.3125, 0.75, 0.3125, 0.7188, 0.375, 0.7188, 0.375, 0.75, 0.3438, 0.75, 0.3438, 0.7188, 0.4062, 0.7188, 0.4062, 0.75, 0.375, 0.75, 0.375, 0.7188, 0.4375, 0.7188, 0.4375, 0.75, 0.4062, 0.75, 0.4062, 0.7188, 0.4688, 0.7188, 0.4688, 0.75, 0.4375, 0.75, 0.4375, 0.7188, 0.5, 0.7188, 0.5, 0.75, 0.4688, 0.75, 0.4688, 0.7188, 0.5312, 0.7188, 0.5312, 0.75, 0.5, 0.75, 0.5, 0.7188, 0.5625, 0.7188, 0.5625, 0.75, 0.5312, 0.75, 0.5312, 0.7188, 0.5938, 0.7188, 0.5938, 0.75, 0.5625, 0.75, 0.5625, 0.7188, 0.625, 0.7188, 0.625, 0.75, 0.5938, 0.75, 0.5938, 0.7188, 0.6562, 0.7188, 0.6562, 0.75, 0.625, 0.75, 0.625, 0.7188, 0.6875, 0.7188, 0.6875, 0.75, 0.6562, 0.75, 0.6562, 0.7188, 0.7188, 0.7188, 0.7188, 0.75, 0.6875, 0.75, 0.6875, 0.7188, 0.75, 0.7188, 0.75, 0.75, 0.7188, 0.75, 0.7188, 0.7188, 0.7812, 0.7188, 0.7812, 0.75, 0.75, 0.75, 0.75, 0.7188, 0.8125, 0.7188, 0.8125, 0.75, 0.7812, 0.75, 0.7812, 0.7188, 0.8438, 0.7188, 0.8438, 0.75, 0.8125, 0.75, 0.8125, 0.7188, 0.875, 0.7188, 0.875, 0.75, 0.8438, 0.75, 0.8438, 0.7188, 0.9062, 0.7188, 0.9062, 0.75, 0.875, 0.75, 0.875, 0.7188, 0.9375, 0.7188, 0.9375, 0.75, 0.9062, 0.75, 0.9062, 0.7188, 0.9688, 0.7188, 0.9688, 0.75, 0.9375, 0.75, 0.9375, 0.7188, 1.0, 0.7188, 1.0, 0.75, 0.9688, 0.75, 0.9688, 0.7188, 0.03125, 0.8438, 0.03125, 0.875, 0.0, 0.875, 0.0, 0.8438, 0.0625, 0.8438, 0.0625, 0.875, 0.03125, 0.875, 0.03125, 0.8438, 0.09375, 0.8438, 0.09375, 0.875, 0.0625, 0.875, 0.0625, 0.8438, 0.125, 0.8438, 0.125, 0.875, 0.09375, 0.875, 0.09375, 0.8438, 0.1562, 0.8438, 0.1562, 0.875, 0.125, 0.875, 0.125, 0.8438, 0.1875, 0.8438, 0.1875, 0.875, 0.1562, 0.875, 0.1562, 0.8438, 0.2188, 0.8438, 0.2188, 0.875, 0.1875, 0.875, 0.1875, 0.8438, 0.25, 0.8438, 0.25, 0.875, 0.2188, 0.875, 0.2188, 0.8438, 0.2812, 0.8438, 0.2812, 0.875, 0.25, 0.875, 0.25, 0.8438, 0.3125, 0.8438, 0.3125, 0.875, 0.2812, 0.875, 0.2812, 0.8438, 0.3438, 0.8438, 0.3438, 0.875, 0.3125, 0.875, 0.3125, 0.8438, 0.375, 0.8438, 0.375, 0.875, 0.3438, 0.875, 0.3438, 0.8438, 0.4062, 0.8438, 0.4062, 0.875, 0.375, 0.875, 0.375, 0.8438, 0.4375, 0.8438, 0.4375, 0.875, 0.4062, 0.875, 0.4062, 0.8438, 0.4688, 0.8438, 0.4688, 0.875, 0.4375, 0.875, 0.4375, 0.8438, 0.5, 0.8438, 0.5, 0.875, 0.4688, 0.875, 0.4688, 0.8438, 0.5312, 0.8438, 0.5312, 0.875, 0.5, 0.875, 0.5, 0.8438, 0.5625, 0.8438, 0.5625, 0.875, 0.5312, 0.875, 0.5312, 0.8438, 0.5938, 0.8438, 0.5938, 0.875, 0.5625, 0.875, 0.5625, 0.8438, 0.625, 0.8438, 0.625, 0.875, 0.5938, 0.875, 0.5938, 0.8438, 0.6562, 0.8438, 0.6562, 0.875, 0.625, 0.875, 0.625, 0.8438, 0.6875, 0.8438, 0.6875, 0.875, 0.6562, 0.875, 0.6562, 0.8438, 0.7188, 0.8438, 0.7188, 0.875, 0.6875, 0.875, 0.6875, 0.8438, 0.75, 0.8438, 0.75, 0.875, 0.7188, 0.875, 0.7188, 0.8438, 0.7812, 0.8438, 0.7812, 0.875, 0.75, 0.875, 0.75, 0.8438, 0.8125, 0.8438, 0.8125, 0.875, 0.7812, 0.875, 0.7812, 0.8438, 0.8438, 0.8438, 0.8438, 0.875, 0.8125, 0.875, 0.8125, 0.8438, 0.875, 0.8438, 0.875, 0.875, 0.8438, 0.875, 0.8438, 0.8438, 0.9062, 0.8438, 0.9062, 0.875, 0.875, 0.875, 0.875, 0.8438, 0.9375, 0.8438, 0.9375, 0.875, 0.9062, 0.875, 0.9062, 0.8438, 0.9688, 0.8438, 0.9688, 0.875, 0.9375, 0.875, 0.9375, 0.8438, 1.0, 0.8438, 1.0, 0.875, 0.9688, 0.875, 0.9688, 0.8438, 0.03125, 0.9062, 0.03125, 0.9375, 0.0, 0.9375, 0.0, 0.9062, 0.0625, 0.9063, 0.0625, 0.9375, 0.03125, 0.9375, 0.03125, 0.9062, 0.09375, 0.9062, 0.09375, 0.9375, 0.0625, 0.9375, 0.0625, 0.9063, 0.125, 0.9062, 0.125, 0.9375, 0.09375, 0.9375, 0.09375, 0.9062, 0.1562, 0.9062, 0.1562, 0.9375, 0.125, 0.9375, 0.125, 0.9062, 0.1875, 0.9062, 0.1875, 0.9375, 0.1562, 0.9375, 0.1562, 0.9062, 0.2188, 0.9062, 0.2188, 0.9375, 0.1875, 0.9375, 0.1875, 0.9062, 0.25, 0.9062, 0.25, 0.9375, 0.2188, 0.9375, 0.2188, 0.9062, 0.2812, 0.9062, 0.2812, 0.9375, 0.25, 0.9375, 0.25, 0.9062, 0.3125, 0.9063, 0.3125, 0.9375, 0.2812, 0.9375, 0.2812, 0.9062, 0.3438, 0.9062, 0.3438, 0.9375, 0.3125, 0.9375, 0.3125, 0.9063, 0.375, 0.9062, 0.375, 0.9375, 0.3438, 0.9375, 0.3438, 0.9062, 0.4062, 0.9062, 0.4062, 0.9375, 0.375, 0.9375, 0.375, 0.9062, 0.4375, 0.9062, 0.4375, 0.9375, 0.4062, 0.9375, 0.4062, 0.9062, 0.4688, 0.9062, 0.4688, 0.9375, 0.4375, 0.9375, 0.4375, 0.9062, 0.5, 0.9062, 0.5, 0.9375, 0.4688, 0.9375, 0.4688, 0.9062, 0.5312, 0.9062, 0.5312, 0.9375, 0.5, 0.9375, 0.5, 0.9062, 0.5625, 0.9062, 0.5625, 0.9375, 0.5312, 0.9375, 0.5312, 0.9062, 0.5938, 0.9062, 0.5938, 0.9375, 0.5625, 0.9375, 0.5625, 0.9062, 0.625, 0.9062, 0.625, 0.9375, 0.5938, 0.9375, 0.5938, 0.9062, 0.6562, 0.9062, 0.6562, 0.9375, 0.625, 0.9375, 0.625, 0.9062, 0.6875, 0.9062, 0.6875, 0.9375, 0.6562, 0.9375, 0.6562, 0.9062, 0.7188, 0.9062, 0.7188, 0.9375, 0.6875, 0.9375, 0.6875, 0.9062, 0.75, 0.9062, 0.75, 0.9375, 0.7188, 0.9375, 0.7188, 0.9062, 0.7812, 0.9062, 0.7812, 0.9375, 0.75, 0.9375, 0.75, 0.9062, 0.8125, 0.9062, 0.8125, 0.9375, 0.7812, 0.9375, 0.7812, 0.9062, 0.8438, 0.9062, 0.8438, 0.9375, 0.8125, 0.9375, 0.8125, 0.9062, 0.875, 0.9062, 0.875, 0.9375, 0.8438, 0.9375, 0.8438, 0.9062, 0.9062, 0.9062, 0.9062, 0.9375, 0.875, 0.9375, 0.875, 0.9062, 0.9375, 0.9062, 0.9375, 0.9375, 0.9062, 0.9375, 0.9062, 0.9062, 0.9688, 0.9062, 0.9688, 0.9375, 0.9375, 0.9375, 0.9375, 0.9062, 1.0, 0.9062, 1.0, 0.9375, 0.9688, 0.9375, 0.9688, 0.9062, 1.0, 0.7812, 1.0, 0.8125, 0.9688, 0.8125, 0.9688, 0.7812, 0.9688, 0.7812, 0.9688, 0.8125, 0.9375, 0.8125, 0.9375, 0.7812, 0.9375, 0.7812, 0.9375, 0.8125, 0.9062, 0.8125, 0.9062, 0.7812, 0.9062, 0.7812, 0.9062, 0.8125, 0.875, 0.8125, 0.875, 0.7812, 0.875, 0.7812, 0.875, 0.8125, 0.8438, 0.8125, 0.8438, 0.7812, 0.8438, 0.7812, 0.8438, 0.8125, 0.8125, 0.8125, 0.8125, 0.7812, 0.8125, 0.7812, 0.8125, 0.8125, 0.7812, 0.8125, 0.7812, 0.7812, 0.7812, 0.7812, 0.7812, 0.8125, 0.75, 0.8125, 0.75, 0.7812, 0.75, 0.7812, 0.75, 0.8125, 0.7188, 0.8125, 0.7188, 0.7812, 0.7188, 0.7812, 0.7188, 0.8125, 0.6875, 0.8125, 0.6875, 0.7812, 0.6875, 0.7812, 0.6875, 0.8125, 0.6562, 0.8125, 0.6562, 0.7812, 0.6562, 0.7812, 0.6562, 0.8125, 0.625, 0.8125, 0.625, 0.7812, 0.625, 0.7812, 0.625, 0.8125, 0.5938, 0.8125, 0.5938, 0.7812, 0.5938, 0.7812, 0.5938, 0.8125, 0.5625, 0.8125, 0.5625, 0.7812, 0.5625, 0.7812, 0.5625, 0.8125, 0.5312, 0.8125, 0.5312, 0.7812, 0.5312, 0.7812, 0.5312, 0.8125, 0.5, 0.8125, 0.5, 0.7812, 0.5, 0.7812, 0.5, 0.8125, 0.4688, 0.8125, 0.4688, 0.7812, 0.4688, 0.7812, 0.4688, 0.8125, 0.4375, 0.8125, 0.4375, 0.7812, 0.4375, 0.7812, 0.4375, 0.8125, 0.4062, 0.8125, 0.4062, 0.7812, 0.4062, 0.7812, 0.4062, 0.8125, 0.375, 0.8125, 0.375, 0.7812, 0.375, 0.7812, 0.375, 0.8125, 0.3438, 0.8125, 0.3438, 0.7812, 0.3438, 0.7812, 0.3438, 0.8125, 0.3125, 0.8125, 0.3125, 0.7812, 0.3125, 0.7812, 0.3125, 0.8125, 0.2812, 0.8125, 0.2812, 0.7812, 0.2812, 0.7812, 0.2812, 0.8125, 0.25, 0.8125, 0.25, 0.7812, 0.25, 0.7812, 0.25, 0.8125, 0.2188, 0.8125, 0.2188, 0.7812, 0.2188, 0.7812, 0.2188, 0.8125, 0.1875, 0.8125, 0.1875, 0.7812, 0.1875, 0.7812, 0.1875, 0.8125, 0.1562, 0.8125, 0.1562, 0.7812, 0.1562, 0.7812, 0.1562, 0.8125, 0.125, 0.8125, 0.125, 0.7812, 0.125, 0.7812, 0.125, 0.8125, 0.09375, 0.8125, 0.09375, 0.7812, 0.09375, 0.7812, 0.09375, 0.8125, 0.0625, 0.8125, 0.0625, 0.7812, 0.0625, 0.7812, 0.0625, 0.8125, 0.03125, 0.8125, 0.03125, 0.7812, 0.03125, 0.7812, 0.03125, 0.8125, 0.0, 0.8125, 0.0, 0.7812, 1.0, 0.5946, 1.0, 0.625, 0.9688, 0.625, 0.9688, 0.5946, 0.9688, 0.5946, 0.9688, 0.625, 0.9375, 0.625, 0.9375, 0.5946, 0.9375, 0.5946, 0.9375, 0.625, 0.9062, 0.625, 0.9062, 0.5946, 0.9062, 0.5946, 0.9062, 0.625, 0.875, 0.625, 0.875, 0.5946, 0.875, 0.5946, 0.875, 0.625, 0.8438, 0.625, 0.8438, 0.5946, 0.8438, 0.5946, 0.8438, 0.625, 0.8125, 0.625, 0.8125, 0.5946, 0.8125, 0.5946, 0.8125, 0.625, 0.7812, 0.625, 0.7812, 0.5946, 0.7812, 0.5946, 0.7812, 0.625, 0.75, 0.625, 0.75, 0.5946, 0.75, 0.5946, 0.75, 0.625, 0.7188, 0.625, 0.7188, 0.5946, 0.7188, 0.5946, 0.7188, 0.625, 0.6875, 0.625, 0.6875, 0.5946, 0.6875, 0.5946, 0.6875, 0.625, 0.6562, 0.625, 0.6562, 0.5946, 0.6562, 0.5946, 0.6562, 0.625, 0.625, 0.625, 0.625, 0.5946, 0.625, 0.5946, 0.625, 0.625, 0.5938, 0.625, 0.5938, 0.5946, 0.5938, 0.5946, 0.5938, 0.625, 0.5625, 0.625, 0.5625, 0.5946, 0.5625, 0.5946, 0.5625, 0.625, 0.5312, 0.625, 0.5312, 0.5946, 0.5312, 0.5946, 0.5312, 0.625, 0.5, 0.625, 0.5, 0.5946, 0.5, 0.5946, 0.5, 0.625, 0.4688, 0.625, 0.4688, 0.5946, 0.4688, 0.5946, 0.4688, 0.625, 0.4375, 0.625, 0.4375, 0.5946, 0.4375, 0.5946, 0.4375, 0.625, 0.4062, 0.625, 0.4062, 0.5946, 0.4062, 0.5946, 0.4062, 0.625, 0.375, 0.625, 0.375, 0.5946, 0.375, 0.5946, 0.375, 0.625, 0.3438, 0.625, 0.3438, 0.5946, 0.3438, 0.5946, 0.3438, 0.625, 0.3125, 0.625, 0.3125, 0.5946, 0.3125, 0.5946, 0.3125, 0.625, 0.2812, 0.625, 0.2812, 0.5946, 0.2812, 0.5946, 0.2812, 0.625, 0.25, 0.625, 0.25, 0.5946, 0.25, 0.5946, 0.25, 0.625, 0.2188, 0.625, 0.2188, 0.5946, 0.2188, 0.5946, 0.2188, 0.625, 0.1875, 0.625, 0.1875, 0.5946, 0.1875, 0.5946, 0.1875, 0.625, 0.1562, 0.625, 0.1562, 0.5946, 0.1562, 0.5946, 0.1562, 0.625, 0.125, 0.625, 0.125, 0.5946, 0.125, 0.5946, 0.125, 0.625, 0.09375, 0.625, 0.09375, 0.5946, 0.09375, 0.5946, 0.09375, 0.625, 0.0625, 0.625, 0.0625, 0.5946, 0.0625, 0.5946, 0.0625, 0.625, 0.03125, 0.625, 0.03125, 0.5946, 0.03125, 0.5946, 0.03125, 0.625, 0.0, 0.625, 0.0, 0.5946, 1.0, 0.6562, 1.0, 0.6875, 0.9688, 0.6875, 0.9688, 0.6562, 0.9688, 0.6562, 0.9688, 0.6875, 0.9375, 0.6875, 0.9375, 0.6562, 0.9375, 0.6562, 0.9375, 0.6875, 0.9062, 0.6875, 0.9062, 0.6562, 0.9062, 0.6562, 0.9062, 0.6875, 0.875, 0.6875, 0.875, 0.6562, 0.875, 0.6562, 0.875, 0.6875, 0.8438, 0.6875, 0.8438, 0.6562, 0.8438, 0.6562, 0.8438, 0.6875, 0.8125, 0.6875, 0.8125, 0.6562, 0.8125, 0.6562, 0.8125, 0.6875, 0.7812, 0.6875, 0.7812, 0.6562, 0.7812, 0.6562, 0.7812, 0.6875, 0.75, 0.6875, 0.75, 0.6562, 0.75, 0.6562, 0.75, 0.6875, 0.7188, 0.6875, 0.7188, 0.6562, 0.7188, 0.6562, 0.7188, 0.6875, 0.6875, 0.6875, 0.6875, 0.6562, 0.6875, 0.6562, 0.6875, 0.6875, 0.6562, 0.6875, 0.6562, 0.6562, 0.6562, 0.6562, 0.6562, 0.6875, 0.625, 0.6875, 0.625, 0.6562, 0.625, 0.6562, 0.625, 0.6875, 0.5938, 0.6875, 0.5938, 0.6562, 0.5938, 0.6562, 0.5938, 0.6875, 0.5625, 0.6875, 0.5625, 0.6562, 0.5625, 0.6562, 0.5625, 0.6875, 0.5312, 0.6875, 0.5312, 0.6562, 0.5312, 0.6562, 0.5312, 0.6875, 0.5, 0.6875, 0.5, 0.6562, 0.5, 0.6562, 0.5, 0.6875, 0.4688, 0.6875, 0.4688, 0.6562, 0.4688, 0.6562, 0.4688, 0.6875, 0.4375, 0.6875, 0.4375, 0.6562, 0.4375, 0.6562, 0.4375, 0.6875, 0.4062, 0.6875, 0.4062, 0.6562, 0.4062, 0.6562, 0.4062, 0.6875, 0.375, 0.6875, 0.375, 0.6562, 0.375, 0.6562, 0.375, 0.6875, 0.3438, 0.6875, 0.3438, 0.6562, 0.3438, 0.6562, 0.3438, 0.6875, 0.3125, 0.6875, 0.3125, 0.6562, 0.3125, 0.6562, 0.3125, 0.6875, 0.2812, 0.6875, 0.2812, 0.6562, 0.2812, 0.6562, 0.2812, 0.6875, 0.25, 0.6875, 0.25, 0.6562, 0.25, 0.6562, 0.25, 0.6875, 0.2188, 0.6875, 0.2188, 0.6562, 0.2188, 0.6562, 0.2188, 0.6875, 0.1875, 0.6875, 0.1875, 0.6562, 0.1875, 0.6562, 0.1875, 0.6875, 0.1562, 0.6875, 0.1562, 0.6562, 0.1562, 0.6562, 0.1562, 0.6875, 0.125, 0.6875, 0.125, 0.6562, 0.125, 0.6562, 0.125, 0.6875, 0.09375, 0.6875, 0.09375, 0.6562, 0.09375, 0.6562, 0.09375, 0.6875, 0.0625, 0.6875, 0.0625, 0.6562, 0.0625, 0.6562, 0.0625, 0.6875, 0.03125, 0.6875, 0.03125, 0.6562, 0.03125, 0.6562, 0.03125, 0.6875, 0.0, 0.6875, 0.0, 0.6562, 0.03125, 0.5321, 0.03125, 0.5642, 0.0, 0.5642, 0.0, 0.5321, 0.0625, 0.5321, 0.0625, 0.5642, 0.03125, 0.5642, 0.03125, 0.5321, 0.09375, 0.5321, 0.09375, 0.5642, 0.0625, 0.5642, 0.0625, 0.5321, 0.125, 0.5321, 0.125, 0.5642, 0.09375, 0.5642, 0.09375, 0.5321, 0.1562, 0.5321, 0.1562, 0.5642, 0.125, 0.5642, 0.125, 0.5321, 0.1875, 0.5321, 0.1875, 0.5642, 0.1562, 0.5642, 0.1562, 0.5321, 0.2188, 0.5321, 0.2188, 0.5642, 0.1875, 0.5642, 0.1875, 0.5321, 0.25, 0.5321, 0.25, 0.5642, 0.2188, 0.5642, 0.2188, 0.5321, 0.2812, 0.5321, 0.2812, 0.5642, 0.25, 0.5642, 0.25, 0.5321, 0.3125, 0.5321, 0.3125, 0.5642, 0.2812, 0.5642, 0.2812, 0.5321, 0.3438, 0.5321, 0.3438, 0.5642, 0.3125, 0.5642, 0.3125, 0.5321, 0.375, 0.5321, 0.375, 0.5642, 0.3438, 0.5642, 0.3438, 0.5321, 0.4062, 0.5321, 0.4062, 0.5642, 0.375, 0.5642, 0.375, 0.5321, 0.4375, 0.5321, 0.4375, 0.5642, 0.4062, 0.5642, 0.4062, 0.5321, 0.4688, 0.5321, 0.4688, 0.5642, 0.4375, 0.5642, 0.4375, 0.5321, 0.5, 0.5321, 0.5, 0.5642, 0.4688, 0.5642, 0.4688, 0.5321, 0.5312, 0.5321, 0.5312, 0.5642, 0.5, 0.5642, 0.5, 0.5321, 0.5625, 0.5321, 0.5625, 0.5642, 0.5312, 0.5642, 0.5312, 0.5321, 0.5938, 0.5321, 0.5938, 0.5642, 0.5625, 0.5642, 0.5625, 0.5321, 0.625, 0.5321, 0.625, 0.5642, 0.5938, 0.5642, 0.5938, 0.5321, 0.6562, 0.5321, 0.6562, 0.5642, 0.625, 0.5642, 0.625, 0.5321, 0.6875, 0.5321, 0.6875, 0.5642, 0.6562, 0.5642, 0.6562, 0.5321, 0.7188, 0.5321, 0.7188, 0.5642, 0.6875, 0.5642, 0.6875, 0.5321, 0.75, 0.5321, 0.75, 0.5642, 0.7188, 0.5642, 0.7188, 0.5321, 0.7812, 0.5321, 0.7812, 0.5642, 0.75, 0.5642, 0.75, 0.5321, 0.8125, 0.5321, 0.8125, 0.5642, 0.7812, 0.5642, 0.7812, 0.5321, 0.8438, 0.5321, 0.8438, 0.5642, 0.8125, 0.5642, 0.8125, 0.5321, 0.875, 0.5321, 0.875, 0.5642, 0.8438, 0.5642, 0.8438, 0.5321, 0.9062, 0.5321, 0.9062, 0.5642, 0.875, 0.5642, 0.875, 0.5321, 0.9375, 0.5321, 0.9375, 0.5642, 0.9062, 0.5642, 0.9062, 0.5321, 0.9688, 0.5321, 0.9688, 0.5642, 0.9375, 0.5642, 0.9375, 0.5321, 1.0, 0.5321, 1.0, 0.5642, 0.9688, 0.5642, 0.9688, 0.5321, 0.03125, 0.9375, 0.03125, 0.9688, 0.0, 0.9688, 0.0, 0.9375, 0.0625, 0.9375, 0.0625, 0.9688, 0.03125, 0.9688, 0.03125, 0.9375, 0.09375, 0.9375, 0.09375, 0.9688, 0.0625, 0.9688, 0.0625, 0.9375, 0.125, 0.9375, 0.125, 0.9688, 0.09375, 0.9688, 0.09375, 0.9375, 0.1562, 0.9375, 0.1562, 0.9688, 0.125, 0.9688, 0.125, 0.9375, 0.1875, 0.9375, 0.1875, 0.9688, 0.1562, 0.9688, 0.1562, 0.9375, 0.2188, 0.9375, 0.2188, 0.9688, 0.1875, 0.9688, 0.1875, 0.9375, 0.25, 0.9375, 0.25, 0.9688, 0.2188, 0.9688, 0.2188, 0.9375, 0.2812, 0.9375, 0.2812, 0.9688, 0.25, 0.9688, 0.25, 0.9375, 0.3125, 0.9375, 0.3125, 0.9688, 0.2812, 0.9688, 0.2812, 0.9375, 0.3438, 0.9375, 0.3438, 0.9688, 0.3125, 0.9688, 0.3125, 0.9375, 0.375, 0.9375, 0.375, 0.9688, 0.3438, 0.9688, 0.3438, 0.9375, 0.4062, 0.9375, 0.4062, 0.9688, 0.375, 0.9688, 0.375, 0.9375, 0.4375, 0.9375, 0.4375, 0.9688, 0.4062, 0.9688, 0.4062, 0.9375, 0.4688, 0.9375, 0.4688, 0.9688, 0.4375, 0.9688, 0.4375, 0.9375, 0.5, 0.9375, 0.5, 0.9688, 0.4688, 0.9688, 0.4688, 0.9375, 0.5312, 0.9375, 0.5312, 0.9688, 0.5, 0.9688, 0.5, 0.9375, 0.5625, 0.9375, 0.5625, 0.9688, 0.5312, 0.9688, 0.5312, 0.9375, 0.5938, 0.9375, 0.5938, 0.9688, 0.5625, 0.9688, 0.5625, 0.9375, 0.625, 0.9375, 0.625, 0.9688, 0.5938, 0.9688, 0.5938, 0.9375, 0.6562, 0.9375, 0.6562, 0.9688, 0.625, 0.9688, 0.625, 0.9375, 0.6875, 0.9375, 0.6875, 0.9688, 0.6562, 0.9688, 0.6562, 0.9375, 0.7188, 0.9375, 0.7188, 0.9688, 0.6875, 0.9688, 0.6875, 0.9375, 0.75, 0.9375, 0.75, 0.9688, 0.7188, 0.9688, 0.7188, 0.9375, 0.7812, 0.9375, 0.7812, 0.9688, 0.75, 0.9688, 0.75, 0.9375, 0.8125, 0.9375, 0.8125, 0.9688, 0.7812, 0.9688, 0.7812, 0.9375, 0.8438, 0.9375, 0.8438, 0.9688, 0.8125, 0.9688, 0.8125, 0.9375, 0.875, 0.9375, 0.875, 0.9688, 0.8438, 0.9688, 0.8438, 0.9375, 0.9062, 0.9375, 0.9062, 0.9688, 0.875, 0.9688, 0.875, 0.9375, 0.9375, 0.9375, 0.9375, 0.9688, 0.9062, 0.9688, 0.9062, 0.9375, 0.9688, 0.9375, 0.9688, 0.9688, 0.9375, 0.9688, 0.9375, 0.9375, 1.0, 0.9375, 1.0, 0.9688, 0.9688, 0.9688, 0.9688, 0.9375, 1.0, 0.875, 1.0, 0.9062, 0.9688, 0.9062, 0.9688, 0.875, 0.9688, 0.875, 0.9688, 0.9062, 0.9375, 0.9062, 0.9375, 0.875, 0.9375, 0.875, 0.9375, 0.9062, 0.9062, 0.9062, 0.9062, 0.875, 0.9062, 0.875, 0.9062, 0.9062, 0.875, 0.9062, 0.875, 0.875, 0.875, 0.875, 0.875, 0.9062, 0.8438, 0.9062, 0.8438, 0.875, 0.8438, 0.875, 0.8438, 0.9062, 0.8125, 0.9062, 0.8125, 0.875, 0.8125, 0.875, 0.8125, 0.9062, 0.7812, 0.9062, 0.7812, 0.875, 0.7812, 0.875, 0.7812, 0.9062, 0.75, 0.9062, 0.75, 0.875, 0.75, 0.875, 0.75, 0.9062, 0.7188, 0.9062, 0.7188, 0.875, 0.7188, 0.875, 0.7188, 0.9062, 0.6875, 0.9062, 0.6875, 0.875, 0.6875, 0.875, 0.6875, 0.9062, 0.6562, 0.9062, 0.6562, 0.875, 0.6562, 0.875, 0.6562, 0.9062, 0.625, 0.9062, 0.625, 0.875, 0.625, 0.875, 0.625, 0.9062, 0.5938, 0.9062, 0.5938, 0.875, 0.5938, 0.875, 0.5938, 0.9062, 0.5625, 0.9062, 0.5625, 0.875, 0.5625, 0.875, 0.5625, 0.9062, 0.5312, 0.9062, 0.5312, 0.875, 0.5312, 0.875, 0.5312, 0.9062, 0.5, 0.9062, 0.5, 0.875, 0.5, 0.875, 0.5, 0.9062, 0.4688, 0.9062, 0.4688, 0.875, 0.4688, 0.875, 0.4688, 0.9062, 0.4375, 0.9062, 0.4375, 0.875, 0.4375, 0.875, 0.4375, 0.9062, 0.4062, 0.9062, 0.4062, 0.875, 0.4062, 0.875, 0.4062, 0.9062, 0.375, 0.9062, 0.375, 0.875, 0.375, 0.875, 0.375, 0.9062, 0.3438, 0.9062, 0.3438, 0.875, 0.3438, 0.875, 0.3438, 0.9062, 0.3125, 0.9063, 0.3125, 0.875, 0.3125, 0.875, 0.3125, 0.9063, 0.2812, 0.9062, 0.2812, 0.875, 0.2812, 0.875, 0.2812, 0.9062, 0.25, 0.9062, 0.25, 0.875, 0.25, 0.875, 0.25, 0.9062, 0.2188, 0.9062, 0.2188, 0.875, 0.2188, 0.875, 0.2188, 0.9062, 0.1875, 0.9062, 0.1875, 0.875, 0.1875, 0.875, 0.1875, 0.9062, 0.1562, 0.9062, 0.1562, 0.875, 0.1562, 0.875, 0.1562, 0.9062, 0.125, 0.9062, 0.125, 0.875, 0.125, 0.875, 0.125, 0.9062, 0.09375, 0.9062, 0.09375, 0.875, 0.09375, 0.875, 0.09375, 0.9062, 0.0625, 0.9063, 0.0625, 0.875, 0.0625, 0.875, 0.0625, 0.9063, 0.03125, 0.9062, 0.03125, 0.875, 0.03125, 0.875, 0.03125, 0.9062, 0.0, 0.9062, 0.0, 0.875, 1.0, 0.8125, 1.0, 0.8438, 0.9688, 0.8438, 0.9688, 0.8125, 0.9688, 0.8125, 0.9688, 0.8438, 0.9375, 0.8438, 0.9375, 0.8125, 0.9375, 0.8125, 0.9375, 0.8438, 0.9062, 0.8438, 0.9062, 0.8125, 0.9062, 0.8125, 0.9062, 0.8438, 0.875, 0.8438, 0.875, 0.8125, 0.875, 0.8125, 0.875, 0.8438, 0.8438, 0.8438, 0.8438, 0.8125, 0.8438, 0.8125, 0.8438, 0.8438, 0.8125, 0.8438, 0.8125, 0.8125, 0.8125, 0.8125, 0.8125, 0.8438, 0.7812, 0.8438, 0.7812, 0.8125, 0.7812, 0.8125, 0.7812, 0.8438, 0.75, 0.8438, 0.75, 0.8125, 0.75, 0.8125, 0.75, 0.8438, 0.7188, 0.8438, 0.7188, 0.8125, 0.7188, 0.8125, 0.7188, 0.8438, 0.6875, 0.8438, 0.6875, 0.8125, 0.6875, 0.8125, 0.6875, 0.8438, 0.6562, 0.8438, 0.6562, 0.8125, 0.6562, 0.8125, 0.6562, 0.8438, 0.625, 0.8438, 0.625, 0.8125, 0.625, 0.8125, 0.625, 0.8438, 0.5938, 0.8438, 0.5938, 0.8125, 0.5938, 0.8125, 0.5938, 0.8438, 0.5625, 0.8438, 0.5625, 0.8125, 0.5625, 0.8125, 0.5625, 0.8438, 0.5312, 0.8438, 0.5312, 0.8125, 0.5312, 0.8125, 0.5312, 0.8438, 0.5, 0.8438, 0.5, 0.8125, 0.5, 0.8125, 0.5, 0.8438, 0.4688, 0.8438, 0.4688, 0.8125, 0.4688, 0.8125, 0.4688, 0.8438, 0.4375, 0.8438, 0.4375, 0.8125, 0.4375, 0.8125, 0.4375, 0.8438, 0.4062, 0.8438, 0.4062, 0.8125, 0.4062, 0.8125, 0.4062, 0.8438, 0.375, 0.8438, 0.375, 0.8125, 0.375, 0.8125, 0.375, 0.8438, 0.3438, 0.8438, 0.3438, 0.8125, 0.3438, 0.8125, 0.3438, 0.8438, 0.3125, 0.8438, 0.3125, 0.8125, 0.3125, 0.8125, 0.3125, 0.8438, 0.2812, 0.8438, 0.2812, 0.8125, 0.2812, 0.8125, 0.2812, 0.8438, 0.25, 0.8438, 0.25, 0.8125, 0.25, 0.8125, 0.25, 0.8438, 0.2188, 0.8438, 0.2188, 0.8125, 0.2188, 0.8125, 0.2188, 0.8438, 0.1875, 0.8438, 0.1875, 0.8125, 0.1875, 0.8125, 0.1875, 0.8438, 0.1562, 0.8438, 0.1562, 0.8125, 0.1562, 0.8125, 0.1562, 0.8438, 0.125, 0.8438, 0.125, 0.8125, 0.125, 0.8125, 0.125, 0.8438, 0.09375, 0.8438, 0.09375, 0.8125, 0.09375, 0.8125, 0.09375, 0.8438, 0.0625, 0.8438, 0.0625, 0.8125, 0.0625, 0.8125, 0.0625, 0.8438, 0.03125, 0.8438, 0.03125, 0.8125, 0.03125, 0.8125, 0.03125, 0.8438, 0.0, 0.8438, 0.0, 0.8125, 0.03125, 0.75, 0.03125, 0.7812, 0.0, 0.7812, 0.0, 0.75, 0.0625, 0.75, 0.0625, 0.7812, 0.03125, 0.7812, 0.03125, 0.75, 0.09375, 0.75, 0.09375, 0.7812, 0.0625, 0.7812, 0.0625, 0.75, 0.125, 0.75, 0.125, 0.7812, 0.09375, 0.7812, 0.09375, 0.75, 0.1562, 0.75, 0.1562, 0.7812, 0.125, 0.7812, 0.125, 0.75, 0.1875, 0.75, 0.1875, 0.7812, 0.1562, 0.7812, 0.1562, 0.75, 0.2188, 0.75, 0.2188, 0.7812, 0.1875, 0.7812, 0.1875, 0.75, 0.25, 0.75, 0.25, 0.7812, 0.2188, 0.7812, 0.2188, 0.75, 0.2812, 0.75, 0.2812, 0.7812, 0.25, 0.7812, 0.25, 0.75, 0.3125, 0.75, 0.3125, 0.7812, 0.2812, 0.7812, 0.2812, 0.75, 0.3438, 0.75, 0.3438, 0.7812, 0.3125, 0.7812, 0.3125, 0.75, 0.375, 0.75, 0.375, 0.7812, 0.3438, 0.7812, 0.3438, 0.75, 0.4062, 0.75, 0.4062, 0.7812, 0.375, 0.7812, 0.375, 0.75, 0.4375, 0.75, 0.4375, 0.7812, 0.4062, 0.7812, 0.4062, 0.75, 0.4688, 0.75, 0.4688, 0.7812, 0.4375, 0.7812, 0.4375, 0.75, 0.5, 0.75, 0.5, 0.7812, 0.4688, 0.7812, 0.4688, 0.75, 0.5312, 0.75, 0.5312, 0.7812, 0.5, 0.7812, 0.5, 0.75, 0.5625, 0.75, 0.5625, 0.7812, 0.5312, 0.7812, 0.5312, 0.75, 0.5938, 0.75, 0.5938, 0.7812, 0.5625, 0.7812, 0.5625, 0.75, 0.625, 0.75, 0.625, 0.7812, 0.5938, 0.7812, 0.5938, 0.75, 0.6562, 0.75, 0.6562, 0.7812, 0.625, 0.7812, 0.625, 0.75, 0.6875, 0.75, 0.6875, 0.7812, 0.6562, 0.7812, 0.6562, 0.75, 0.7188, 0.75, 0.7188, 0.7812, 0.6875, 0.7812, 0.6875, 0.75, 0.75, 0.75, 0.75, 0.7812, 0.7188, 0.7812, 0.7188, 0.75, 0.7812, 0.75, 0.7812, 0.7812, 0.75, 0.7812, 0.75, 0.75, 0.8125, 0.75, 0.8125, 0.7812, 0.7812, 0.7812, 0.7812, 0.75, 0.8438, 0.75, 0.8438, 0.7812, 0.8125, 0.7812, 0.8125, 0.75, 0.875, 0.75, 0.875, 0.7812, 0.8438, 0.7812, 0.8438, 0.75, 0.9062, 0.75, 0.9062, 0.7812, 0.875, 0.7812, 0.875, 0.75, 0.9375, 0.75, 0.9375, 0.7812, 0.9062, 0.7812, 0.9062, 0.75, 0.9688, 0.75, 0.9688, 0.7812, 0.9375, 0.7812, 0.9375, 0.75, 1.0, 0.75, 1.0, 0.7812, 0.9688, 0.7812, 0.9688, 0.75, 1.0, 0.6875, 1.0, 0.7188, 0.9688, 0.7188, 0.9688, 0.6875, 0.9688, 0.6875, 0.9688, 0.7188, 0.9375, 0.7188, 0.9375, 0.6875, 0.9375, 0.6875, 0.9375, 0.7188, 0.9062, 0.7188, 0.9062, 0.6875, 0.9062, 0.6875, 0.9062, 0.7188, 0.875, 0.7188, 0.875, 0.6875, 0.875, 0.6875, 0.875, 0.7188, 0.8438, 0.7188, 0.8438, 0.6875, 0.8438, 0.6875, 0.8438, 0.7188, 0.8125, 0.7188, 0.8125, 0.6875, 0.8125, 0.6875, 0.8125, 0.7188, 0.7812, 0.7188, 0.7812, 0.6875, 0.7812, 0.6875, 0.7812, 0.7188, 0.75, 0.7188, 0.75, 0.6875, 0.75, 0.6875, 0.75, 0.7188, 0.7188, 0.7188, 0.7188, 0.6875, 0.7188, 0.6875, 0.7188, 0.7188, 0.6875, 0.7188, 0.6875, 0.6875, 0.6875, 0.6875, 0.6875, 0.7188, 0.6562, 0.7188, 0.6562, 0.6875, 0.6562, 0.6875, 0.6562, 0.7188, 0.625, 0.7188, 0.625, 0.6875, 0.625, 0.6875, 0.625, 0.7188, 0.5938, 0.7188, 0.5938, 0.6875, 0.5938, 0.6875, 0.5938, 0.7188, 0.5625, 0.7188, 0.5625, 0.6875, 0.5625, 0.6875, 0.5625, 0.7188, 0.5312, 0.7188, 0.5312, 0.6875, 0.5312, 0.6875, 0.5312, 0.7188, 0.5, 0.7188, 0.5, 0.6875, 0.5, 0.6875, 0.5, 0.7188, 0.4688, 0.7188, 0.4688, 0.6875, 0.4688, 0.6875, 0.4688, 0.7188, 0.4375, 0.7188, 0.4375, 0.6875, 0.4375, 0.6875, 0.4375, 0.7188, 0.4062, 0.7188, 0.4062, 0.6875, 0.4062, 0.6875, 0.4062, 0.7188, 0.375, 0.7188, 0.375, 0.6875, 0.375, 0.6875, 0.375, 0.7188, 0.3438, 0.7188, 0.3438, 0.6875, 0.3438, 0.6875, 0.3438, 0.7188, 0.3125, 0.7188, 0.3125, 0.6875, 0.3125, 0.6875, 0.3125, 0.7188, 0.2812, 0.7188, 0.2812, 0.6875, 0.2812, 0.6875, 0.2812, 0.7188, 0.25, 0.7188, 0.25, 0.6875, 0.25, 0.6875, 0.25, 0.7188, 0.2188, 0.7188, 0.2188, 0.6875, 0.2188, 0.6875, 0.2188, 0.7188, 0.1875, 0.7188, 0.1875, 0.6875, 0.1875, 0.6875, 0.1875, 0.7188, 0.1562, 0.7188, 0.1562, 0.6875, 0.1562, 0.6875, 0.1562, 0.7188, 0.125, 0.7188, 0.125, 0.6875, 0.125, 0.6875, 0.125, 0.7188, 0.09375, 0.7188, 0.09375, 0.6875, 0.09375, 0.6875, 0.09375, 0.7188, 0.0625, 0.7188, 0.0625, 0.6875, 0.0625, 0.6875, 0.0625, 0.7188, 0.03125, 0.7188, 0.03125, 0.6875, 0.03125, 0.6875, 0.03125, 0.7188, 0.0, 0.7188, 0.0, 0.6875, 0.03125, 0.625, 0.03125, 0.6562, 0.0, 0.6562, 0.0, 0.625, 0.0625, 0.625, 0.0625, 0.6562, 0.03125, 0.6562, 0.03125, 0.625, 0.09375, 0.625, 0.09375, 0.6562, 0.0625, 0.6562, 0.0625, 0.625, 0.125, 0.625, 0.125, 0.6562, 0.09375, 0.6562, 0.09375, 0.625, 0.1562, 0.625, 0.1562, 0.6562, 0.125, 0.6562, 0.125, 0.625, 0.1875, 0.625, 0.1875, 0.6562, 0.1562, 0.6562, 0.1562, 0.625, 0.2188, 0.625, 0.2188, 0.6562, 0.1875, 0.6562, 0.1875, 0.625, 0.25, 0.625, 0.25, 0.6562, 0.2188, 0.6562, 0.2188, 0.625, 0.2812, 0.625, 0.2812, 0.6562, 0.25, 0.6562, 0.25, 0.625, 0.3125, 0.625, 0.3125, 0.6562, 0.2812, 0.6562, 0.2812, 0.625, 0.3438, 0.625, 0.3438, 0.6562, 0.3125, 0.6562, 0.3125, 0.625, 0.375, 0.625, 0.375, 0.6562, 0.3438, 0.6562, 0.3438, 0.625, 0.4062, 0.625, 0.4062, 0.6562, 0.375, 0.6562, 0.375, 0.625, 0.4375, 0.625, 0.4375, 0.6562, 0.4062, 0.6562, 0.4062, 0.625, 0.4688, 0.625, 0.4688, 0.6562, 0.4375, 0.6562, 0.4375, 0.625, 0.5, 0.625, 0.5, 0.6562, 0.4688, 0.6562, 0.4688, 0.625, 0.5312, 0.625, 0.5312, 0.6562, 0.5, 0.6562, 0.5, 0.625, 0.5625, 0.625, 0.5625, 0.6562, 0.5312, 0.6562, 0.5312, 0.625, 0.5938, 0.625, 0.5938, 0.6562, 0.5625, 0.6562, 0.5625, 0.625, 0.625, 0.625, 0.625, 0.6562, 0.5938, 0.6562, 0.5938, 0.625, 0.6562, 0.625, 0.6562, 0.6562, 0.625, 0.6562, 0.625, 0.625, 0.6875, 0.625, 0.6875, 0.6562, 0.6562, 0.6562, 0.6562, 0.625, 0.7188, 0.625, 0.7188, 0.6562, 0.6875, 0.6562, 0.6875, 0.625, 0.75, 0.625, 0.75, 0.6562, 0.7188, 0.6562, 0.7188, 0.625, 0.7812, 0.625, 0.7812, 0.6562, 0.75, 0.6562, 0.75, 0.625, 0.8125, 0.625, 0.8125, 0.6562, 0.7812, 0.6562, 0.7812, 0.625, 0.8438, 0.625, 0.8438, 0.6562, 0.8125, 0.6562, 0.8125, 0.625, 0.875, 0.625, 0.875, 0.6562, 0.8438, 0.6562, 0.8438, 0.625, 0.9062, 0.625, 0.9062, 0.6562, 0.875, 0.6562, 0.875, 0.625, 0.9375, 0.625, 0.9375, 0.6562, 0.9062, 0.6562, 0.9062, 0.625, 0.9688, 0.625, 0.9688, 0.6562, 0.9375, 0.6562, 0.9375, 0.625, 1.0, 0.625, 1.0, 0.6562, 0.9688, 0.6562, 0.9688, 0.625, 0.03125, 0.5642, 0.03125, 0.5946, 0.0, 0.5946, 0.0, 0.5642, 0.0625, 0.5642, 0.0625, 0.5946, 0.03125, 0.5946, 0.03125, 0.5642, 0.09375, 0.5642, 0.09375, 0.5946, 0.0625, 0.5946, 0.0625, 0.5642, 0.125, 0.5642, 0.125, 0.5946, 0.09375, 0.5946, 0.09375, 0.5642, 0.1562, 0.5642, 0.1562, 0.5946, 0.125, 0.5946, 0.125, 0.5642, 0.1875, 0.5642, 0.1875, 0.5946, 0.1562, 0.5946, 0.1562, 0.5642, 0.2188, 0.5642, 0.2188, 0.5946, 0.1875, 0.5946, 0.1875, 0.5642, 0.25, 0.5642, 0.25, 0.5946, 0.2188, 0.5946, 0.2188, 0.5642, 0.2812, 0.5642, 0.2812, 0.5946, 0.25, 0.5946, 0.25, 0.5642, 0.3125, 0.5642, 0.3125, 0.5946, 0.2812, 0.5946, 0.2812, 0.5642, 0.3438, 0.5642, 0.3438, 0.5946, 0.3125, 0.5946, 0.3125, 0.5642, 0.375, 0.5642, 0.375, 0.5946, 0.3438, 0.5946, 0.3438, 0.5642, 0.4062, 0.5642, 0.4062, 0.5946, 0.375, 0.5946, 0.375, 0.5642, 0.4375, 0.5642, 0.4375, 0.5946, 0.4062, 0.5946, 0.4062, 0.5642, 0.4688, 0.5642, 0.4688, 0.5946, 0.4375, 0.5946, 0.4375, 0.5642, 0.5, 0.5642, 0.5, 0.5946, 0.4688, 0.5946, 0.4688, 0.5642, 0.5312, 0.5642, 0.5312, 0.5946, 0.5, 0.5946, 0.5, 0.5642, 0.5625, 0.5642, 0.5625, 0.5946, 0.5312, 0.5946, 0.5312, 0.5642, 0.5938, 0.5642, 0.5938, 0.5946, 0.5625, 0.5946, 0.5625, 0.5642, 0.625, 0.5642, 0.625, 0.5946, 0.5938, 0.5946, 0.5938, 0.5642, 0.6562, 0.5642, 0.6562, 0.5946, 0.625, 0.5946, 0.625, 0.5642, 0.6875, 0.5642, 0.6875, 0.5946, 0.6562, 0.5946, 0.6562, 0.5642, 0.7188, 0.5642, 0.7188, 0.5946, 0.6875, 0.5946, 0.6875, 0.5642, 0.75, 0.5642, 0.75, 0.5946, 0.7188, 0.5946, 0.7188, 0.5642, 0.7812, 0.5642, 0.7812, 0.5946, 0.75, 0.5946, 0.75, 0.5642, 0.8125, 0.5642, 0.8125, 0.5946, 0.7812, 0.5946, 0.7812, 0.5642, 0.8438, 0.5642, 0.8438, 0.5946, 0.8125, 0.5946, 0.8125, 0.5642, 0.875, 0.5642, 0.875, 0.5946, 0.8438, 0.5946, 0.8438, 0.5642, 0.9062, 0.5642, 0.9062, 0.5946, 0.875, 0.5946, 0.875, 0.5642, 0.9375, 0.5642, 0.9375, 0.5946, 0.9062, 0.5946, 0.9062, 0.5642, 0.9688, 0.5642, 0.9688, 0.5946, 0.9375, 0.5946, 0.9375, 0.5642, 1.0, 0.5642, 1.0, 0.5946, 0.9688, 0.5946, 0.9688, 0.5642, 0.4688, 1.0, 0.5, 1.0, 0.5, 1.0, 0.4688, 1.0, 0.5312, 1.0, 0.5625, 1.0, 0.5625, 1.0, 0.5312, 1.0, 0.25, 1.0, 0.2812, 1.0, 0.2812, 1.0, 0.25, 1.0, 0.9375, 1.0, 0.9688, 1.0, 0.9688, 1.0, 0.9375, 1.0, 0.6562, 1.0, 0.6875, 1.0, 0.6875, 1.0, 0.6562, 1.0, 0.375, 1.0, 0.4062, 1.0, 0.4062, 1.0, 0.375, 1.0, 0.09375, 1.0, 0.125, 1.0, 0.125, 1.0, 0.09375, 1.0, 0.7812, 1.0, 0.8125, 1.0, 0.8125, 1.0, 0.7812, 1.0, 0.5, 1.0, 0.5312, 1.0, 0.5312, 1.0, 0.5, 1.0, 0.2188, 1.0, 0.25, 1.0, 0.25, 1.0, 0.2188, 1.0, 0.9062, 1.0, 0.9375, 1.0, 0.9375, 1.0, 0.9062, 1.0, 0.625, 1.0, 0.6562, 1.0, 0.6562, 1.0, 0.625, 1.0, 0.3438, 1.0, 0.375, 1.0, 0.375, 1.0, 0.3438, 1.0, 0.0625, 1.0, 0.09375, 1.0, 0.09375, 1.0, 0.0625, 1.0, 0.75, 1.0, 0.7812, 1.0, 0.7812, 1.0, 0.75, 1.0, 0.4688, 1.0, 0.5, 1.0, 0.5, 1.0, 0.4688, 1.0, 0.1875, 1.0, 0.2188, 1.0, 0.2188, 1.0, 0.1875, 1.0, 0.875, 1.0, 0.9062, 1.0, 0.9062, 1.0, 0.875, 1.0, 0.5938, 1.0, 0.625, 1.0, 0.625, 1.0, 0.5938, 1.0, 0.3125, 1.0, 0.3438, 1.0, 0.3438, 1.0, 0.3125, 1.0, 0.03125, 1.0, 0.0625, 1.0, 0.0625, 1.0, 0.03125, 1.0, 0.7188, 1.0, 0.75, 1.0, 0.75, 1.0, 0.7188, 1.0, 0.4375, 1.0, 0.4688, 1.0, 0.4688, 1.0, 0.4375, 1.0, 0.1562, 1.0, 0.1875, 1.0, 0.1875, 1.0, 0.1562, 1.0, 0.8438, 1.0, 0.875, 1.0, 0.875, 1.0, 0.8438, 1.0, 0.5625, 1.0, 0.5938, 1.0, 0.5938, 1.0, 0.5625, 1.0, 0.2812, 1.0, 0.3125, 1.0, 0.3125, 1.0, 0.2812, 1.0, 0.9688, 1.0, 1.0, 1.0, 1.0, 1.0, 0.9688, 1.0, 0.0, 1.0, 0.03125, 1.0, 0.03125, 1.0, 0.0, 1.0, 0.6875, 1.0, 0.7188, 1.0, 0.7188, 1.0, 0.6875, 1.0, 0.4062, 1.0, 0.4375, 1.0, 0.4375, 1.0, 0.4062, 1.0, 0.125, 1.0, 0.1562, 1.0, 0.1562, 1.0, 0.125, 1.0, 0.2968, 0.4854, 0.25, 0.49, 0.2032, 0.4854, 0.1582, 0.4717, 0.1167, 0.4496, 0.08029, 0.4197, 0.05045, 0.3833, 0.02827, 0.3418, 0.01461, 0.2968, 0.01, 0.25, 0.01461, 0.2032, 0.02827, 0.1582, 0.05045, 0.1167, 0.08029, 0.08029, 0.1167, 0.05045, 0.1582, 0.02827, 0.2032, 0.01461, 0.25, 0.01, 0.2968, 0.01461, 0.3418, 0.02827, 0.3833, 0.05045, 0.4197, 0.08029, 0.4496, 0.1167, 0.4717, 0.1582, 0.4854, 0.2032, 0.49, 0.25, 0.4854, 0.2968, 0.4717, 0.3418, 0.4496, 0.3833, 0.4197, 0.4197, 0.3833, 0.4496, 0.3418, 0.4717, 0.875, 1.0, 0.9062, 1.0, 0.9062, 1.0, 0.875, 1.0, 0.03125, 1.0, 0.0625, 1.0, 0.0625, 1.0, 0.03125, 1.0, 0.4375, 1.0, 0.4688, 1.0, 0.4688, 1.0, 0.4375, 1.0, 0.8438, 1.0, 0.875, 1.0, 0.875, 1.0, 0.8438, 1.0, 0.0, 1.0, 0.03125, 1.0, 0.03125, 1.0, 0.0, 1.0, 0.4062, 1.0, 0.4375, 1.0, 0.4375, 1.0, 0.4062, 1.0, 0.8125, 1.0, 0.8438, 1.0, 0.8438, 1.0, 0.8125, 1.0, 0.375, 1.0, 0.4062, 1.0, 0.4062, 1.0, 0.375, 1.0, 0.7812, 1.0, 0.8125, 1.0, 0.8125, 1.0, 0.7812, 1.0, 0.3438, 1.0, 0.375, 1.0, 0.375, 1.0, 0.3438, 1.0, 0.75, 1.0, 0.7812, 1.0, 0.7812, 1.0, 0.75, 1.0, 0.3125, 1.0, 0.3438, 1.0, 0.3438, 1.0, 0.3125, 1.0, 0.7188, 1.0, 0.75, 1.0, 0.75, 1.0, 0.7188, 1.0, 0.2812, 1.0, 0.3125, 1.0, 0.3125, 1.0, 0.2812, 1.0, 0.6875, 1.0, 0.7188, 1.0, 0.7188, 1.0, 0.6875, 1.0, 0.25, 1.0, 0.2812, 1.0, 0.2812, 1.0, 0.25, 1.0, 0.6562, 1.0, 0.6875, 1.0, 0.6875, 1.0, 0.6562, 1.0, 0.2188, 1.0, 0.25, 1.0, 0.25, 1.0, 0.2188, 1.0, 0.625, 1.0, 0.6562, 1.0, 0.6562, 1.0, 0.625, 1.0, 0.1875, 1.0, 0.2188, 1.0, 0.2188, 1.0, 0.1875, 1.0, 0.5938, 1.0, 0.625, 1.0, 0.625, 1.0, 0.5938, 1.0, 0.1562, 1.0, 0.1875, 1.0, 0.1875, 1.0, 0.1562, 1.0, 0.5625, 1.0, 0.5938, 1.0, 0.5938, 1.0, 0.5625, 1.0, 0.9688, 1.0, 1.0, 1.0, 1.0, 1.0, 0.9688, 1.0, 0.125, 1.0, 0.1562, 1.0, 0.1562, 1.0, 0.125, 1.0, 0.5312, 1.0, 0.5625, 1.0, 0.5625, 1.0, 0.5312, 1.0, 0.9375, 1.0, 0.9688, 1.0, 0.9688, 1.0, 0.9375, 1.0, 0.09375, 1.0, 0.125, 1.0, 0.125, 1.0, 0.09375, 1.0, 0.5, 1.0, 0.5312, 1.0, 0.5312, 1.0, 0.5, 1.0, 0.9062, 1.0, 0.9375, 1.0, 0.9375, 1.0, 0.9062, 1.0, 0.0625, 1.0, 0.09375, 1.0, 0.09375, 1.0, 0.0625, 1.0, 1.0, 0.5, 1.0, 0.5321, 0.9688, 0.5321, 0.9688, 0.5, 0.9688, 0.5, 0.9688, 0.5321, 0.9375, 0.5321, 0.9375, 0.5, 0.9375, 0.5, 0.9375, 0.5321, 0.9062, 0.5321, 0.9062, 0.5, 0.9062, 0.5, 0.9062, 0.5321, 0.875, 0.5321, 0.875, 0.5, 0.875, 0.5, 0.875, 0.5321, 0.8438, 0.5321, 0.8438, 0.5, 0.8438, 0.5, 0.8438, 0.5321, 0.8125, 0.5321, 0.8125, 0.5, 0.8125, 0.5, 0.8125, 0.5321, 0.7812, 0.5321, 0.7812, 0.5, 0.7812, 0.5, 0.7812, 0.5321, 0.75, 0.5321, 0.75, 0.5, 0.75, 0.5, 0.75, 0.5321, 0.7188, 0.5321, 0.7188, 0.5, 0.7188, 0.5, 0.7188, 0.5321, 0.6875, 0.5321, 0.6875, 0.5, 0.6875, 0.5, 0.6875, 0.5321, 0.6562, 0.5321, 0.6562, 0.5, 0.6562, 0.5, 0.6562, 0.5321, 0.625, 0.5321, 0.625, 0.5, 0.625, 0.5, 0.625, 0.5321, 0.5938, 0.5321, 0.5938, 0.5, 0.5938, 0.5, 0.5938, 0.5321, 0.5625, 0.5321, 0.5625, 0.5, 0.5625, 0.5, 0.5625, 0.5321, 0.5312, 0.5321, 0.5312, 0.5, 0.5312, 0.5, 0.5312, 0.5321, 0.5, 0.5321, 0.5, 0.5, 0.5, 0.5, 0.5, 0.5321, 0.4688, 0.5321, 0.4688, 0.5, 0.4688, 0.5, 0.4688, 0.5321, 0.4375, 0.5321, 0.4375, 0.5, 0.4375, 0.5, 0.4375, 0.5321, 0.4062, 0.5321, 0.4062, 0.5, 0.4062, 0.5, 0.4062, 0.5321, 0.375, 0.5321, 0.375, 0.5, 0.375, 0.5, 0.375, 0.5321, 0.3438, 0.5321, 0.3438, 0.5, 0.3438, 0.5, 0.3438, 0.5321, 0.3125, 0.5321, 0.3125, 0.5, 0.3125, 0.5, 0.3125, 0.5321, 0.2812, 0.5321, 0.2812, 0.5, 0.2812, 0.5, 0.2812, 0.5321, 0.25, 0.5321, 0.25, 0.5, 0.25, 0.5, 0.25, 0.5321, 0.2188, 0.5321, 0.2188, 0.5, 0.2188, 0.5, 0.2188, 0.5321, 0.1875, 0.5321, 0.1875, 0.5, 0.1875, 0.5, 0.1875, 0.5321, 0.1562, 0.5321, 0.1562, 0.5, 0.1562, 0.5, 0.1562, 0.5321, 0.125, 0.5321, 0.125, 0.5, 0.125, 0.5, 0.125, 0.5321, 0.09375, 0.5321, 0.09375, 0.5, 0.09375, 0.5, 0.09375, 0.5321, 0.0625, 0.5321, 0.0625, 0.5, 0.0625, 0.5, 0.0625, 0.5321, 0.03125, 0.5321, 0.03125, 0.5, 0.03125, 0.5, 0.03125, 0.5321, 0.0, 0.5321, 0.0, 0.5])
me_cylinder.use_remesh_fix_poles = True
me_cylinder.use_remesh_preserve_attributes = False
me_cylinder.use_mirror_vertex_groups = False
me_cylinder.update()

# ---- objects
ob_cylinder = bpy.data.objects.new('Cylinder', me_cylinder)

# ---- transforms, parenting, visibility, modifiers, constraints
ob_cylinder.location = (0.0, 0.0, 1.374)
ob_cylinder.scale = (0.05, 0.05, 1.0)
ob_cylinder.lineart.crease_threshold = 0.0

# ---- collection membership
scene.collection.objects.link(ob_cylinder)

# ---- scene / render settings (as saved in the file)
scene.frame_start = 1; scene.frame_end = 250; scene.frame_set(0)
scene.render.engine = 'BLENDER_EEVEE_NEXT'
scene.render.fps = 30
scene.cycles.use_denoising = False
scene.cycles.samples = 128
scene.cycles.sampling_pattern = 'TABULATED_SOBOL'
scene.cycles.use_adaptive_sampling = False
scene.cycles.use_light_tree = False
scene.view_settings.view_transform = 'Filmic'
bpy.context.view_layer.update()

# ---- added for rendering (the .blend has no active camera and no usable light): camera, sun
cam_auto = bpy.data.cameras.new('AutoCamera')
cam_auto.lens = 50.0
cam_auto.sensor_width = 36.0
cam_auto.clip_end = 1000.0
ob_auto_camera = bpy.data.objects.new('AutoCamera', cam_auto)
scene.collection.objects.link(ob_auto_camera)
ob_auto_camera.location = (1.91522, -2.29827, 2.9383)
ob_auto_camera.rotation_euler = (1.09748, -7.21219e-08, 0.694738)
scene.camera = ob_auto_camera
light_auto_sun = bpy.data.lights.new('AutoSun', 'SUN')
light_auto_sun.energy = 3.0
light_auto_sun.angle = 0.0523599
ob_auto_sun = bpy.data.objects.new('AutoSun', light_auto_sun)
scene.collection.objects.link(ob_auto_sun)
ob_auto_sun.rotation_euler = (0.872665, 0.174533, 0.523599)
bpy.context.view_layer.update()
